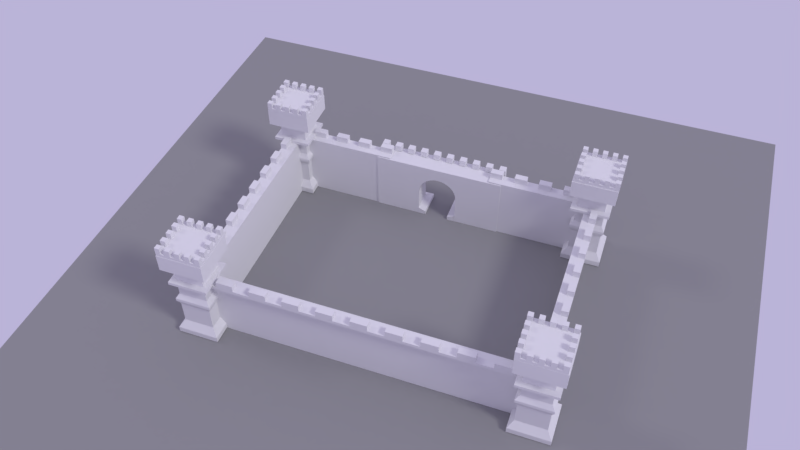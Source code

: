# Source: CastleTexturing.blend  (saved by Blender 2.78.0; exported with 4.5.12 LTS)
import bpy
from mathutils import Matrix  # noqa: F401  (used for matrix-valued properties, if any)

bpy.ops.wm.read_factory_settings(use_empty=True)
scene = bpy.context.scene
scene.name = 'Scene'

# ---- collections
col_collection_1 = bpy.data.collections.new('Collection 1'); scene.collection.children.link(col_collection_1)

# ---- materials (node trees are filled in below, after node groups)
mat_ground = bpy.data.materials.new('Ground')
mat_ground.alpha_threshold = 0.0
mat_ground.use_transparent_shadow = False
mat_ground.diffuse_color = (0.3, 0.3, 0.3, 1.0)
mat_ground.roughness = 0.5
mat_gatehouse_cornice = bpy.data.materials.new('Gatehouse Cornice')
mat_gatehouse_cornice.alpha_threshold = 0.0
mat_gatehouse_cornice.use_transparent_shadow = False
mat_gatehouse_cornice.roughness = 0.5
mat_gatehouse_base = bpy.data.materials.new('Gatehouse Base')
mat_gatehouse_base.alpha_threshold = 0.0
mat_gatehouse_base.use_transparent_shadow = False
mat_gatehouse_base.roughness = 0.5
mat_gatehouse_4 = bpy.data.materials.new('Gatehouse 4')
mat_gatehouse_4.alpha_threshold = 0.0
mat_gatehouse_4.use_transparent_shadow = False
mat_gatehouse_4.roughness = 0.5
mat_gatehouse_3 = bpy.data.materials.new('Gatehouse 3')
mat_gatehouse_3.alpha_threshold = 0.0
mat_gatehouse_3.use_transparent_shadow = False
mat_gatehouse_3.roughness = 0.5
mat_gatehouse_2 = bpy.data.materials.new('Gatehouse 2')
mat_gatehouse_2.alpha_threshold = 0.0
mat_gatehouse_2.use_transparent_shadow = False
mat_gatehouse_2.roughness = 0.5
mat_gatehouse_1 = bpy.data.materials.new('Gatehouse 1')
mat_gatehouse_1.alpha_threshold = 0.0
mat_gatehouse_1.use_transparent_shadow = False
mat_gatehouse_1.roughness = 0.5
mat_cornice_2 = bpy.data.materials.new('Cornice 2')
mat_cornice_2.alpha_threshold = 0.0
mat_cornice_2.use_transparent_shadow = False
mat_cornice_2.roughness = 0.5
mat_cornice_1 = bpy.data.materials.new('Cornice 1')
mat_cornice_1.alpha_threshold = 0.0
mat_cornice_1.use_transparent_shadow = False
mat_cornice_1.roughness = 0.5
mat_tower = bpy.data.materials.new('Tower')
mat_tower.alpha_threshold = 0.0
mat_tower.use_transparent_shadow = False
mat_tower.roughness = 0.5
mat_block_2 = bpy.data.materials.new('Block 2')
mat_block_2.alpha_threshold = 0.0
mat_block_2.use_transparent_shadow = False
mat_block_2.roughness = 0.5
mat_block_1 = bpy.data.materials.new('Block 1')
mat_block_1.alpha_threshold = 0.0
mat_block_1.use_transparent_shadow = False
mat_block_1.roughness = 0.5
mat_catwalk = bpy.data.materials.new('Catwalk')
mat_catwalk.alpha_threshold = 0.0
mat_catwalk.use_transparent_shadow = False
mat_catwalk.roughness = 0.5
mat_wall_2 = bpy.data.materials.new('Wall 2')
mat_wall_2.alpha_threshold = 0.0
mat_wall_2.use_transparent_shadow = False
mat_wall_2.roughness = 0.5
mat_wall_1 = bpy.data.materials.new('Wall 1')
mat_wall_1.alpha_threshold = 0.0
mat_wall_1.use_transparent_shadow = False
mat_wall_1.roughness = 0.5

# ---- material node trees

# ---- world
world_world = bpy.data.worlds.new('World'); scene.world = world_world
world_world.color = (0.494, 0.4535, 0.686)
world_world.use_sun_shadow = False
world_world.sun_shadow_jitter_overblur = 0.0
world_world.cycles.sampling_method = 'MANUAL'

# ---- cameras
cam_camera_001 = bpy.data.cameras.new('Camera.001')
cam_camera_001.clip_end = 500.0
cam_camera_001.lens = 35.0
cam_camera_001.sensor_width = 32.0
cam_camera_001.sensor_height = 18.0
cam_camera_001.display_size = 2.0
cam_camera_001.dof.focus_distance = 0.0
cam_camera_001.dof.aperture_fstop = 128.0
cam_camera_001.dof.aperture_blades = 6

# ---- lights
light_hemi = bpy.data.lights.new('Hemi', 'SUN')
light_hemi.transmission_factor = 0.0
light_hemi.angle = 0.1993
light_hemi.energy = 0.25
light_hemi.shadow_buffer_clip_start = 0.5
light_hemi.shadow_soft_size = 0.1
light_hemi.shadow_cascade_max_distance = 1000.0
light_lamp = bpy.data.lights.new('Lamp', 'SUN')
light_lamp.transmission_factor = 0.0
light_lamp.cutoff_distance = 30.0
light_lamp.angle = 0.1993
light_lamp.energy = 1.0
light_lamp.shadow_buffer_clip_start = 1.001
light_lamp.shadow_soft_size = 0.1
light_lamp.shadow_cascade_max_distance = 1000.0

# ---- meshes
me_plane_007 = bpy.data.meshes.new('Plane.007')
me_plane_007.from_pydata([(-1.0, -1.0, 0.0), (1.0, -1.0, 0.0), (-1.0, 1.0, 0.0), (1.0, 1.0, 0.0)], [], [(0, 1, 3, 2)])
me_plane_007.materials.append(mat_ground)
me_plane_007.use_remesh_preserve_volume = False
me_plane_007.use_remesh_preserve_attributes = False
me_plane_007.use_mirror_vertex_groups = False
me_plane_007.update()
me_cube = bpy.data.meshes.new('Cube')
me_cube.from_pydata([(-1.0, -1.0, -1.0), (-1.0, -1.0, 1.0), (-1.0, 1.0, -1.0), (-1.0, 1.0, 1.0), (1.0, -1.0, -1.0), (1.0, -1.0, 1.0), (1.0, 1.0, -1.0), (1.0, 1.0, 1.0)], [], [(0, 1, 3, 2), (2, 3, 7, 6), (6, 7, 5, 4), (4, 5, 1, 0), (2, 6, 4, 0), (7, 3, 1, 5)])
me_cube.materials.append(mat_gatehouse_cornice)
me_cube.use_remesh_preserve_volume = False
me_cube.use_remesh_preserve_attributes = False
me_cube.use_mirror_vertex_groups = False
me_cube.update()
me_plane_006 = bpy.data.meshes.new('Plane.006')
me_plane_006.from_pydata([(-1.0, -1.0, 0.0), (1.0, -1.0, 0.0), (-1.0, 0.07618, 0.0), (1.0, 0.07618, 0.0), (-1.0, 2.17, 0.0), (1.0, 2.17, 0.0), (7.036, -1.0, 0.0), (7.036, 0.07618, 0.0), (8.206, -1.0, 0.0), (8.206, 0.07618, 0.0), (7.036, 0.07618, 0.0), (8.206, 0.07618, 0.0), (7.036, 3.402, 0.0), (8.206, 3.402, 0.0), (-1.0, -1.0, 0.8622), (1.0, -1.0, 0.8622), (-1.0, 0.07618, 0.8622), (1.0, 0.07618, 0.8622), (-1.0, 2.17, 0.8622), (1.0, 2.17, 0.8622), (7.036, -1.0, 0.8622), (7.036, 0.07618, 0.8622), (8.206, -1.0, 0.8622), (8.206, 0.07618, 0.8622), (7.036, 0.07618, 0.8622), (8.206, 0.07618, 0.8622), (7.036, 3.402, 0.8622), (8.206, 3.402, 0.8622), (-0.03463, 0.009994, 1.335), (1.0, 0.001577, 1.293), (-0.03077, 0.07618, 1.293), (1.0, 0.07618, 1.293), (-0.03077, 2.17, 1.293), (1.0, 2.17, 1.293), (7.036, 0.001577, 1.293), (7.036, 0.07618, 1.293), (7.057, -0.03403, 1.331), (6.878, 0.2529, 1.302), (7.036, 0.07618, 1.293), (7.013, 0.07618, 1.293), (7.036, 3.402, 1.293), (7.013, 3.402, 1.293)], [], [(0, 2, 3, 1), (2, 4, 5, 3), (3, 7, 6, 1), (7, 9, 8, 6), (7, 10, 11, 9), (10, 12, 13, 11), (21, 17, 31, 35), (27, 26, 40, 41), (14, 15, 29, 28), (15, 20, 34, 29), (24, 21, 35, 38), (16, 14, 28, 30), (3, 5, 19, 17), (4, 2, 16, 18), (9, 11, 25, 23), (2, 0, 14, 16), (10, 7, 21, 24), (1, 6, 20, 15), (0, 1, 15, 14), (13, 12, 26, 27), (7, 3, 17, 21), (11, 13, 27, 25), (8, 9, 23, 22), (12, 10, 24, 26), (6, 8, 22, 20), (5, 4, 18, 19), (28, 29, 31, 30), (30, 31, 33, 32), (31, 29, 34, 35), (35, 34, 36, 37), (35, 37, 39, 38), (38, 39, 41, 40), (25, 27, 41, 39), (22, 23, 37, 36), (26, 24, 38, 40), (20, 22, 36, 34), (19, 18, 32, 33), (17, 19, 33, 31), (18, 16, 30, 32), (23, 25, 39, 37)])
me_plane_006.materials.append(mat_gatehouse_base)
me_plane_006.use_remesh_preserve_volume = False
me_plane_006.use_remesh_preserve_attributes = False
me_plane_006.use_mirror_vertex_groups = False
me_plane_006.update()
me_circle = bpy.data.meshes.new('Circle')
me_circle.from_pydata([(0.0, 1.0, 0.0), (-0.1951, 0.9808, 0.0), (-0.3827, 0.9239, 0.0), (-0.5556, 0.8315, 0.0), (-0.7071, 0.7071, 0.0), (-0.8315, 0.5556, 0.0), (-0.9239, 0.3827, 0.0), (-0.9808, 0.1951, 0.0), (-1.0, 7.55e-08, 0.0), (1.0, -1.673, 2.194e-07), (-1.0, -1.673, 2.194e-07), (1.0, 9.656e-07, 0.0), (0.9808, 0.1951, 0.0), (0.9239, 0.3827, 0.0), (0.8315, 0.5556, 0.0), (0.7071, 0.7071, 0.0), (0.5556, 0.8315, 0.0), (0.3827, 0.9239, 0.0), (0.1951, 0.9808, 0.0), (-3.333, -1.667, 0.0), (3.333, -1.667, 0.0), (-3.333, 1.667, 0.0), (3.333, 1.667, 0.0), (-4.023e-21, 1.0, -3.37), (-0.1951, 0.9808, -3.37), (-0.3827, 0.9239, -3.37), (-0.5556, 0.8315, -3.37), (-0.7071, 0.7071, -3.37), (-0.8315, 0.5556, -3.37), (-0.9239, 0.3827, -3.37), (-0.9808, 0.1951, -3.37), (-1.0, 8.6e-08, -3.37), (1.0, -1.673, -3.37), (-1.0, -1.673, -3.37), (1.0, 9.761e-07, -3.37), (0.9808, 0.1951, -3.37), (0.9239, 0.3827, -3.37), (0.8315, 0.5556, -3.37), (0.7071, 0.7071, -3.37), (0.5556, 0.8315, -3.37), (0.3827, 0.9239, -3.37), (0.1951, 0.9808, -3.37), (-3.333, -1.667, -3.37), (3.333, -1.667, -3.37), (-3.333, 1.667, -3.37), (3.333, 1.667, -3.37)], [], [(4, 21, 5), (4, 3, 21), (3, 2, 21), (2, 1, 21), (22, 21, 0), (0, 18, 22), (18, 17, 22), (17, 16, 22), (16, 15, 22), (21, 6, 5), (21, 7, 6), (22, 11, 20), (14, 13, 22), (21, 8, 7), (13, 12, 22), (0, 21, 1), (12, 11, 22), (19, 8, 21), (9, 20, 11), (19, 10, 8), (14, 22, 15), (27, 28, 44), (27, 44, 26), (26, 44, 25), (25, 44, 24), (45, 23, 44), (23, 45, 41), (41, 45, 40), (40, 45, 39), (39, 45, 38), (44, 28, 29), (44, 29, 30), (45, 43, 34), (37, 45, 36), (44, 30, 31), (36, 45, 35), (23, 24, 44), (35, 45, 34), (42, 44, 31), (32, 34, 43), (42, 31, 33), (37, 38, 45), (5, 6, 29, 28), (21, 22, 45, 44), (14, 15, 38, 37), (6, 7, 30, 29), (20, 9, 32, 43), (15, 16, 39, 38), (7, 8, 31, 30), (10, 19, 42, 33), (0, 1, 24, 23), (16, 17, 40, 39), (9, 11, 34, 32), (1, 2, 25, 24), (17, 18, 41, 40), (8, 10, 33, 31), (2, 3, 26, 25), (18, 0, 23, 41), (11, 12, 35, 34), (3, 4, 27, 26), (19, 21, 44, 42), (12, 13, 36, 35), (4, 5, 28, 27), (22, 20, 43, 45), (13, 14, 37, 36)])
me_circle.polygons.foreach_set('use_smooth', [0, 0, 0, 0, 0, 0, 0, 0, 0, 0, 0, 0, 0, 0, 0, 0, 0, 0, 0, 0, 0, 0, 0, 0, 0, 0, 0, 0, 0, 0, 0, 0, 0, 0, 0, 0, 0, 0, 0, 0, 0, 0, 1, 0, 1, 1, 0, 1, 1, 0, 1, 1, 0, 1, 1, 0, 1, 1, 1, 1, 0, 1, 1, 0, 1])
me_circle.polygons.foreach_set('material_index', [4, 4, 4, 4, 4, 4, 4, 4, 4, 4, 4, 4, 4, 4, 4, 4, 4, 4, 4, 4, 4, 4, 4, 4, 4, 4, 4, 4, 4, 4, 4, 4, 4, 4, 4, 4, 4, 4, 4, 4, 4, 4, 1, 2, 1, 1, 0, 1, 1, 0, 1, 1, 3, 1, 1, 3, 1, 1, 1, 1, 3, 1, 1, 3, 1])
me_circle.materials.append(None)
me_circle.materials.append(mat_gatehouse_4)
me_circle.materials.append(mat_gatehouse_3)
me_circle.materials.append(mat_gatehouse_2)
me_circle.materials.append(mat_gatehouse_1)
me_circle.use_remesh_preserve_volume = False
me_circle.use_remesh_preserve_attributes = False
me_circle.use_mirror_vertex_groups = False
me_circle.update()
me_plane_004 = bpy.data.meshes.new('Plane.004')
me_plane_004.from_pydata([(-1.0, -1.0, -0.1623), (1.0, -1.0, -0.1623), (-1.0, 1.0, -0.1623), (1.0, 1.0, -0.1623), (-1.0, -1.0, -0.01738), (1.0, -1.0, -0.01738), (-1.0, 1.0, -0.01738), (1.0, 1.0, -0.01738), (-1.0, 0.7778, -0.1623), (-1.0, 0.5556, -0.1623), (-1.0, 0.3333, -0.1623), (-1.0, 0.1111, -0.1623), (-1.0, -0.1111, -0.1623), (-1.0, -0.3333, -0.1623), (-1.0, -0.5556, -0.1623), (-1.0, -0.7778, -0.1623), (1.0, -0.7778, -0.1623), (1.0, -0.5556, -0.1623), (1.0, -0.3333, -0.1623), (1.0, -0.1111, -0.1623), (1.0, 0.1111, -0.1623), (1.0, 0.3333, -0.1623), (1.0, 0.5556, -0.1623), (1.0, 0.7778, -0.1623), (-1.0, 0.7778, -0.01738), (-1.0, 0.5556, -0.01738), (-1.0, 0.3333, -0.01738), (-1.0, 0.1111, -0.01738), (-1.0, -0.1111, -0.01738), (-1.0, -0.3333, -0.01738), (-1.0, -0.5556, -0.01738), (-1.0, -0.7778, -0.01738), (1.0, -0.7778, -0.01738), (1.0, -0.5556, -0.01738), (1.0, -0.3333, -0.01738), (1.0, -0.1111, -0.01738), (1.0, 0.1111, -0.01738), (1.0, 0.3333, -0.01738), (1.0, 0.5556, -0.01738), (1.0, 0.7778, -0.01738), (-0.7778, -1.0, -0.1623), (-0.5556, -1.0, -0.1623), (-0.3333, -1.0, -0.1623), (-0.1111, -1.0, -0.1623), (0.1111, -1.0, -0.1623), (0.3333, -1.0, -0.1623), (0.5556, -1.0, -0.1623), (0.7778, -1.0, -0.1623), (0.7778, 1.0, -0.1623), (0.5556, 1.0, -0.1623), (0.3333, 1.0, -0.1623), (0.1111, 1.0, -0.1623), (-0.1111, 1.0, -0.1623), (-0.3333, 1.0, -0.1623), (-0.5556, 1.0, -0.1623), (-0.7778, 1.0, -0.1623), (-0.7778, -1.0, -0.01738), (-0.5556, -1.0, -0.01738), (-0.3333, -1.0, -0.01738), (-0.1111, -1.0, -0.01738), (0.1111, -1.0, -0.01738), (0.3333, -1.0, -0.01738), (0.5556, -1.0, -0.01738), (0.7778, -1.0, -0.01738), (0.7778, 1.0, -0.01738), (0.5556, 1.0, -0.01738), (0.3333, 1.0, -0.01738), (0.1111, 1.0, -0.01738), (-0.1111, 1.0, -0.01738), (-0.3333, 1.0, -0.01738), (-0.5556, 1.0, -0.01738), (-0.7778, 1.0, -0.01738), (0.7778, -0.7778, -0.01738), (0.5556, -0.7778, -0.01738), (0.3333, -0.7778, -0.01738), (0.1111, -0.7778, -0.01738), (-0.1111, -0.7778, -0.01738), (-0.3333, -0.7778, -0.01738), (-0.5556, -0.7778, -0.01738), (-0.7778, -0.7778, -0.01738), (0.7778, -0.5556, -0.01738), (0.5556, -0.5556, -0.01738), (0.3333, -0.5556, -0.01738), (0.1111, -0.5556, -0.01738), (-0.1111, -0.5556, -0.01738), (-0.3333, -0.5556, -0.01738), (-0.5556, -0.5556, -0.01738), (-0.7778, -0.5556, -0.01738), (0.7778, -0.3333, -0.01738), (0.5556, -0.3333, -0.01738), (0.3333, -0.3333, -0.01738), (0.1111, -0.3333, -0.01738), (-0.1111, -0.3333, -0.01738), (-0.3333, -0.3333, -0.01738), (-0.5556, -0.3333, -0.01738), (-0.7778, -0.3333, -0.01738), (0.7778, -0.1111, -0.01738), (0.5556, -0.1111, -0.01738), (0.3333, -0.1111, -0.01738), (0.1111, -0.1111, -0.01738), (-0.1111, -0.1111, -0.01738), (-0.3333, -0.1111, -0.01738), (-0.5556, -0.1111, -0.01738), (-0.7778, -0.1111, -0.01738), (0.7778, 0.1111, -0.01738), (0.5556, 0.1111, -0.01738), (0.3333, 0.1111, -0.01738), (0.1111, 0.1111, -0.01738), (-0.1111, 0.1111, -0.01738), (-0.3333, 0.1111, -0.01738), (-0.5556, 0.1111, -0.01738), (-0.7778, 0.1111, -0.01738), (0.7778, 0.3333, -0.01738), (0.5556, 0.3333, -0.01738), (0.3333, 0.3333, -0.01738), (0.1111, 0.3333, -0.01738), (-0.1111, 0.3333, -0.01738), (-0.3333, 0.3333, -0.01738), (-0.5556, 0.3333, -0.01738), (-0.7778, 0.3333, -0.01738), (0.7778, 0.5556, -0.01738), (0.5556, 0.5556, -0.01738), (0.3333, 0.5556, -0.01738), (0.1111, 0.5556, -0.01738), (-0.1111, 0.5556, -0.01738), (-0.3333, 0.5556, -0.01738), (-0.5556, 0.5556, -0.01738), (-0.7778, 0.5556, -0.01738), (0.7778, 0.7778, -0.01738), (0.5556, 0.7778, -0.01738), (0.3333, 0.7778, -0.01738), (0.1111, 0.7778, -0.01738), (-0.1111, 0.7778, -0.01738), (-0.3333, 0.7778, -0.01738), (-0.5556, 0.7778, -0.01738), (-0.7778, 0.7778, -0.01738), (-0.7778, -0.7778, -0.1623), (-0.5556, -0.7778, -0.1623), (-0.3333, -0.7778, -0.1623), (-0.1111, -0.7778, -0.1623), (0.1111, -0.7778, -0.1623), (0.3333, -0.7778, -0.1623), (0.5556, -0.7778, -0.1623), (0.7778, -0.7778, -0.1623), (-0.7778, -0.5556, -0.1623), (-0.5556, -0.5556, -0.1623), (-0.3333, -0.5556, -0.1623), (-0.1111, -0.5556, -0.1623), (0.1111, -0.5556, -0.1623), (0.3333, -0.5556, -0.1623), (0.5556, -0.5556, -0.1623), (0.7778, -0.5556, -0.1623), (-0.7778, -0.3333, -0.1623), (-0.5556, -0.3333, -0.1623), (-0.3333, -0.3333, -0.1623), (-0.1111, -0.3333, -0.1623), (0.1111, -0.3333, -0.1623), (0.3333, -0.3333, -0.1623), (0.5556, -0.3333, -0.1623), (0.7778, -0.3333, -0.1623), (-0.7778, -0.1111, -0.1623), (-0.5556, -0.1111, -0.1623), (-0.3333, -0.1111, -0.1623), (-0.1111, -0.1111, -0.1623), (0.1111, -0.1111, -0.1623), (0.3333, -0.1111, -0.1623), (0.5556, -0.1111, -0.1623), (0.7778, -0.1111, -0.1623), (-0.7778, 0.1111, -0.1623), (-0.5556, 0.1111, -0.1623), (-0.3333, 0.1111, -0.1623), (-0.1111, 0.1111, -0.1623), (0.1111, 0.1111, -0.1623), (0.3333, 0.1111, -0.1623), (0.5556, 0.1111, -0.1623), (0.7778, 0.1111, -0.1623), (-0.7778, 0.3333, -0.1623), (-0.5556, 0.3333, -0.1623), (-0.3333, 0.3333, -0.1623), (-0.1111, 0.3333, -0.1623), (0.1111, 0.3333, -0.1623), (0.3333, 0.3333, -0.1623), (0.5556, 0.3333, -0.1623), (0.7778, 0.3333, -0.1623), (-0.7778, 0.5556, -0.1623), (-0.5556, 0.5556, -0.1623), (-0.3333, 0.5556, -0.1623), (-0.1111, 0.5556, -0.1623), (0.1111, 0.5556, -0.1623), (0.3333, 0.5556, -0.1623), (0.5556, 0.5556, -0.1623), (0.7778, 0.5556, -0.1623), (-0.7778, 0.7778, -0.1623), (-0.5556, 0.7778, -0.1623), (-0.3333, 0.7778, -0.1623), (-0.1111, 0.7778, -0.1623), (0.1111, 0.7778, -0.1623), (0.3333, 0.7778, -0.1623), (0.5556, 0.7778, -0.1623), (0.7778, 0.7778, -0.1623), (-1.0, -0.7778, 0.2807), (-1.0, -1.0, 0.2807), (0.7778, -1.0, 0.2807), (1.0, -1.0, 0.2807), (1.0, 0.7778, 0.2807), (1.0, 1.0, 0.2807), (-0.7778, 1.0, 0.2807), (-1.0, 1.0, 0.2807), (-1.0, 0.7778, 0.2807), (-1.0, 0.5556, 0.2807), (-1.0, 0.3333, 0.2807), (-1.0, 0.1111, 0.2807), (-1.0, -0.1111, 0.2807), (-1.0, -0.3333, 0.2807), (-1.0, -0.5556, 0.2807), (1.0, -0.7778, 0.2807), (1.0, -0.5556, 0.2807), (1.0, -0.3333, 0.2807), (1.0, -0.1111, 0.2807), (1.0, 0.1111, 0.2807), (1.0, 0.3333, 0.2807), (1.0, 0.5556, 0.2807), (-0.7778, -0.7778, 0.2807), (-0.7778, -0.5556, 0.2807), (-0.7778, -0.3333, 0.2807), (-0.7778, -0.1111, 0.2807), (-0.7778, 0.1111, 0.2807), (-0.7778, 0.3333, 0.2807), (-0.7778, 0.5556, 0.2807), (-0.7778, 0.7778, 0.2807), (-0.7778, -1.0, 0.2807), (-0.5556, -1.0, 0.2807), (-0.3333, -1.0, 0.2807), (-0.1111, -1.0, 0.2807), (0.1111, -1.0, 0.2807), (0.3333, -1.0, 0.2807), (0.5556, -1.0, 0.2807), (0.7778, 1.0, 0.2807), (0.5556, 1.0, 0.2807), (0.3333, 1.0, 0.2807), (0.1111, 1.0, 0.2807), (-0.1111, 1.0, 0.2807), (-0.3333, 1.0, 0.2807), (-0.5556, 1.0, 0.2807), (0.7778, -0.7778, 0.2807), (0.5556, -0.7778, 0.2807), (0.3333, -0.7778, 0.2807), (0.1111, -0.7778, 0.2807), (-0.1111, -0.7778, 0.2807), (-0.3333, -0.7778, 0.2807), (-0.5556, -0.7778, 0.2807), (0.7778, -0.5556, 0.2807), (0.7778, -0.3333, 0.2807), (0.7778, -0.1111, 0.2807), (0.7778, 0.1111, 0.2807), (0.7778, 0.3333, 0.2807), (0.7778, 0.5556, 0.2807), (0.7778, 0.7778, 0.2807), (0.5556, 0.7778, 0.2807), (0.3333, 0.7778, 0.2807), (0.1111, 0.7778, 0.2807), (-0.1111, 0.7778, 0.2807), (-0.3333, 0.7778, 0.2807), (-0.5556, 0.7778, 0.2807)], [], [(199, 48, 3, 23), (128, 39, 204, 257), (23, 3, 7, 39), (15, 0, 4, 31), (55, 2, 6, 71), (47, 1, 5, 63), (2, 8, 24, 6), (8, 9, 25, 24), (9, 10, 26, 25), (10, 11, 27, 26), (11, 12, 28, 27), (12, 13, 29, 28), (13, 14, 30, 29), (14, 15, 31, 30), (1, 16, 32, 5), (16, 17, 33, 32), (17, 18, 34, 33), (18, 19, 35, 34), (19, 20, 36, 35), (20, 21, 37, 36), (21, 22, 38, 37), (22, 23, 39, 38), (88, 80, 251, 252), (72, 32, 33, 80), (39, 7, 205, 204), (88, 34, 35, 96), (27, 28, 212, 211), (104, 36, 37, 112), (73, 74, 246, 245), (120, 38, 39, 128), (47, 143, 16, 1), (143, 151, 17, 16), (151, 159, 18, 17), (159, 167, 19, 18), (167, 175, 20, 19), (175, 183, 21, 20), (183, 191, 22, 21), (191, 199, 23, 22), (9, 8, 192, 184), (184, 192, 193, 185), (185, 193, 194, 186), (186, 194, 195, 187), (187, 195, 196, 188), (188, 196, 197, 189), (189, 197, 198, 190), (190, 198, 199, 191), (10, 9, 184, 176), (176, 184, 185, 177), (177, 185, 186, 178), (178, 186, 187, 179), (179, 187, 188, 180), (180, 188, 189, 181), (181, 189, 190, 182), (182, 190, 191, 183), (11, 10, 176, 168), (168, 176, 177, 169), (169, 177, 178, 170), (170, 178, 179, 171), (171, 179, 180, 172), (172, 180, 181, 173), (173, 181, 182, 174), (174, 182, 183, 175), (12, 11, 168, 160), (160, 168, 169, 161), (161, 169, 170, 162), (162, 170, 171, 163), (163, 171, 172, 164), (164, 172, 173, 165), (165, 173, 174, 166), (166, 174, 175, 167), (13, 12, 160, 152), (152, 160, 161, 153), (153, 161, 162, 154), (154, 162, 163, 155), (155, 163, 164, 156), (156, 164, 165, 157), (157, 165, 166, 158), (158, 166, 167, 159), (14, 13, 152, 144), (144, 152, 153, 145), (145, 153, 154, 146), (146, 154, 155, 147), (147, 155, 156, 148), (148, 156, 157, 149), (149, 157, 158, 150), (150, 158, 159, 151), (15, 14, 144, 136), (136, 144, 145, 137), (137, 145, 146, 138), (138, 146, 147, 139), (139, 147, 148, 140), (140, 148, 149, 141), (141, 149, 150, 142), (142, 150, 151, 143), (0, 15, 136, 40), (40, 136, 137, 41), (41, 137, 138, 42), (42, 138, 139, 43), (43, 139, 140, 44), (44, 140, 141, 45), (45, 141, 142, 46), (46, 142, 143, 47), (25, 127, 135, 24), (127, 126, 134, 135), (126, 125, 133, 134), (125, 124, 132, 133), (124, 123, 131, 132), (123, 122, 130, 131), (122, 121, 129, 130), (121, 120, 128, 129), (63, 5, 203, 202), (119, 118, 126, 127), (118, 117, 125, 126), (117, 116, 124, 125), (116, 115, 123, 124), (115, 114, 122, 123), (114, 113, 121, 122), (113, 112, 120, 121), (27, 111, 119, 26), (111, 110, 118, 119), (110, 109, 117, 118), (109, 108, 116, 117), (108, 107, 115, 116), (107, 106, 114, 115), (106, 105, 113, 114), (105, 104, 112, 113), (31, 4, 201, 200), (103, 102, 110, 111), (102, 101, 109, 110), (101, 100, 108, 109), (100, 99, 107, 108), (99, 98, 106, 107), (98, 97, 105, 106), (97, 96, 104, 105), (29, 95, 103, 28), (95, 94, 102, 103), (94, 93, 101, 102), (93, 92, 100, 101), (92, 91, 99, 100), (91, 90, 98, 99), (90, 89, 97, 98), (89, 88, 96, 97), (25, 26, 210, 209), (87, 86, 94, 95), (86, 85, 93, 94), (85, 84, 92, 93), (84, 83, 91, 92), (83, 82, 90, 91), (82, 81, 89, 90), (81, 80, 88, 89), (31, 79, 87, 30), (79, 78, 86, 87), (78, 77, 85, 86), (77, 76, 84, 85), (76, 75, 83, 84), (75, 74, 82, 83), (74, 73, 81, 82), (73, 72, 80, 81), (32, 72, 244, 215), (56, 57, 78, 79), (6, 24, 208, 207), (58, 59, 76, 77), (69, 70, 243, 242), (60, 61, 74, 75), (96, 35, 218, 253), (62, 63, 72, 73), (0, 40, 56, 4), (40, 41, 57, 56), (41, 42, 58, 57), (42, 43, 59, 58), (43, 44, 60, 59), (44, 45, 61, 60), (45, 46, 62, 61), (46, 47, 63, 62), (3, 48, 64, 7), (48, 49, 65, 64), (49, 50, 66, 65), (50, 51, 67, 66), (51, 52, 68, 67), (52, 53, 69, 68), (53, 54, 70, 69), (54, 55, 71, 70), (120, 112, 255, 256), (135, 134, 70, 71), (87, 95, 224, 223), (133, 132, 68, 69), (67, 68, 241, 240), (131, 130, 66, 67), (38, 120, 256, 221), (129, 128, 64, 65), (8, 2, 55, 192), (192, 55, 54, 193), (193, 54, 53, 194), (194, 53, 52, 195), (195, 52, 51, 196), (196, 51, 50, 197), (197, 50, 49, 198), (198, 49, 48, 199), (257, 204, 205, 237), (202, 203, 215, 244), (251, 216, 217, 252), (253, 218, 219, 254), (255, 220, 221, 256), (210, 227, 228, 209), (212, 225, 226, 211), (214, 223, 224, 213), (201, 230, 222, 200), (231, 232, 249, 250), (233, 234, 247, 248), (235, 236, 245, 246), (208, 229, 206, 207), (263, 262, 242, 243), (261, 260, 240, 241), (259, 258, 238, 239), (71, 6, 207, 206), (75, 76, 248, 247), (79, 31, 200, 222), (29, 30, 214, 213), (30, 87, 223, 214), (130, 129, 258, 259), (36, 104, 254, 219), (77, 78, 250, 249), (95, 29, 213, 224), (103, 111, 226, 225), (5, 32, 215, 203), (28, 103, 225, 212), (132, 131, 260, 261), (80, 33, 216, 251), (111, 27, 211, 226), (33, 34, 217, 216), (26, 119, 227, 210), (134, 133, 262, 263), (135, 71, 206, 229), (4, 56, 230, 201), (127, 25, 209, 228), (35, 36, 219, 218), (70, 134, 263, 243), (24, 135, 229, 208), (133, 69, 242, 262), (56, 79, 222, 230), (57, 58, 232, 231), (37, 38, 221, 220), (68, 132, 261, 241), (78, 57, 231, 250), (104, 96, 253, 254), (112, 37, 220, 255), (131, 67, 240, 260), (58, 77, 249, 232), (59, 60, 234, 233), (66, 130, 259, 239), (76, 59, 233, 248), (129, 65, 238, 258), (34, 88, 252, 217), (60, 75, 247, 234), (61, 62, 236, 235), (119, 127, 228, 227), (64, 128, 257, 237), (74, 61, 235, 246), (62, 73, 245, 236), (7, 64, 237, 205), (72, 63, 202, 244), (65, 66, 239, 238)])
me_plane_004.polygons.foreach_set('material_index', [4, 4, 4, 4, 4, 4, 4, 4, 4, 4, 4, 4, 4, 4, 4, 4, 4, 4, 4, 4, 4, 4, 4, 4, 4, 4, 4, 4, 4, 4, 4, 4, 4, 4, 4, 4, 4, 4, 4, 4, 4, 4, 4, 4, 4, 4, 4, 4, 4, 4, 4, 4, 4, 4, 4, 4, 4, 4, 4, 4, 4, 4, 4, 4, 4, 4, 4, 4, 4, 4, 4, 4, 4, 4, 4, 4, 4, 4, 4, 4, 4, 4, 4, 4, 4, 4, 4, 4, 4, 4, 4, 4, 4, 4, 4, 4, 4, 4, 4, 4, 4, 4, 4, 4, 4, 4, 4, 4, 4, 4, 4, 4, 4, 4, 4, 4, 4, 4, 4, 4, 4, 4, 4, 4, 4, 4, 4, 4, 4, 4, 4, 4, 4, 4, 4, 4, 4, 4, 4, 4, 4, 4, 4, 4, 4, 4, 4, 4, 4, 4, 4, 4, 4, 4, 4, 4, 4, 4, 4, 4, 4, 4, 4, 4, 4, 4, 4, 4, 4, 4, 4, 4, 4, 4, 4, 4, 4, 4, 4, 4, 4, 4, 4, 4, 4, 4, 4, 4, 4, 4, 4, 4, 4, 4, 4, 4, 4, 4, 4, 4, 4, 4, 4, 4, 4, 4, 4, 4, 4, 4, 4, 4, 4, 4, 4, 4, 4, 4, 4, 4, 4, 4, 4, 4, 4, 4, 4, 4, 4, 4, 4, 4, 4, 4, 4, 4, 4, 4, 4, 4, 4, 4, 4, 4, 4, 4, 4, 4, 4, 4, 4, 4, 4, 4, 4, 4, 4, 4, 4, 4, 4, 4])
me_plane_004.materials.append(None)
me_plane_004.materials.append(None)
me_plane_004.materials.append(None)
me_plane_004.materials.append(mat_cornice_2)
me_plane_004.materials.append(mat_cornice_1)
me_plane_004.use_remesh_preserve_volume = False
me_plane_004.use_remesh_preserve_attributes = False
me_plane_004.use_mirror_vertex_groups = False
me_plane_004.update()
me_plane_003 = bpy.data.meshes.new('Plane.003')
me_plane_003.from_pydata([(-1.0, -1.0, -7.951), (1.0, -1.0, -7.951), (-1.0, 1.0, -7.951), (1.0, 1.0, -7.951), (-1.0, -1.0, -7.077), (1.0, -1.0, -7.077), (-1.0, 1.0, -7.077), (1.0, 1.0, -7.077), (-0.7341, -0.7341, -5.933), (0.7341, -0.7341, -5.933), (-0.7341, 0.7341, -5.933), (0.7341, 0.7341, -5.933), (-0.7341, -0.7341, -2.436), (0.7341, -0.7341, -2.436), (-0.7341, 0.7341, -2.436), (0.7341, 0.7341, -2.436), (-0.8608, -0.8608, -1.561), (0.8608, -0.8608, -1.561), (-0.8608, 0.8608, -1.561), (0.8608, 0.8608, -1.561), (-0.8608, -0.8608, -1.091), (0.8608, -0.8608, -1.091), (-0.8608, 0.8608, -1.091), (0.8608, 0.8608, -1.091), (-0.6949, -0.6949, -0.418), (0.6949, -0.6949, -0.418), (-0.6949, 0.6949, -0.418), (0.6949, 0.6949, -0.418), (-0.6949, -0.6949, 1.734), (0.6949, -0.6949, 1.734), (-0.6949, 0.6949, 1.734), (0.6949, 0.6949, 1.734), (-0.9593, -0.9593, 2.003), (0.9593, -0.9593, 2.003), (-0.9593, 0.9593, 2.003), (0.9593, 0.9593, 2.003), (-0.9593, -0.9593, 2.474), (0.9593, -0.9593, 2.474), (-0.9593, 0.9593, 2.474), (0.9593, 0.9593, 2.474), (-0.6892, -0.6892, 2.474), (0.6892, -0.6892, 2.474), (-0.6892, 0.6892, 2.474), (0.6892, 0.6892, 2.474), (-0.6892, -0.6892, 4.626), (0.6892, -0.6892, 4.626), (-0.6892, 0.6892, 4.626), (0.6892, 0.6892, 4.626), (-1.1, -1.1, 5.232), (1.1, -1.1, 5.232), (-1.1, 1.1, 5.232), (1.1, 1.1, 5.232), (-1.1, -1.1, 7.922), (1.1, -1.1, 7.922), (-1.1, 1.1, 7.922), (1.1, 1.1, 7.922)], [], [(0, 2, 3, 1), (7, 6, 10, 11), (1, 3, 7, 5), (2, 0, 4, 6), (3, 2, 6, 7), (0, 1, 5, 4), (8, 9, 13, 12), (4, 5, 9, 8), (5, 7, 11, 9), (6, 4, 8, 10), (13, 15, 19, 17), (9, 11, 15, 13), (10, 8, 12, 14), (11, 10, 14, 15), (19, 18, 22, 23), (14, 12, 16, 18), (15, 14, 18, 19), (12, 13, 17, 16), (21, 23, 27, 25), (16, 17, 21, 20), (17, 19, 23, 21), (18, 16, 20, 22), (25, 27, 31, 29), (22, 20, 24, 26), (23, 22, 26, 27), (20, 21, 25, 24), (31, 30, 34, 35), (26, 24, 28, 30), (27, 26, 30, 31), (24, 25, 29, 28), (33, 35, 39, 37), (28, 29, 33, 32), (29, 31, 35, 33), (30, 28, 32, 34), (38, 36, 40, 42), (34, 32, 36, 38), (35, 34, 38, 39), (32, 33, 37, 36), (43, 42, 46, 47), (39, 38, 42, 43), (36, 37, 41, 40), (37, 39, 43, 41), (45, 47, 51, 49), (40, 41, 45, 44), (41, 43, 47, 45), (42, 40, 44, 46), (51, 50, 54, 55), (46, 44, 48, 50), (47, 46, 50, 51), (44, 45, 49, 48), (52, 53, 55, 54), (48, 49, 53, 52), (49, 51, 55, 53), (50, 48, 52, 54)])
me_plane_003.materials.append(mat_tower)
me_plane_003.use_remesh_preserve_volume = False
me_plane_003.use_remesh_preserve_attributes = False
me_plane_003.use_mirror_vertex_groups = False
me_plane_003.update()
me_plane_002 = bpy.data.meshes.new('Plane.002')
me_plane_002.from_pydata([(-33.75, -0.0793, 10.58), (-31.75, -0.0793, 10.58), (-33.75, -0.0793, 26.58), (-31.75, -0.0793, 26.58), (-31.75, -0.0793, 25.58), (-33.75, -0.0793, 25.58), (32.25, -0.0793, 26.58), (32.25, -0.0793, 25.58), (30.25, -0.0793, 26.58), (30.25, -0.0793, 25.58), (32.25, -0.0793, -21.42), (30.25, -0.0793, -21.42), (32.25, -0.0793, -20.42), (30.25, -0.0793, -20.42), (-33.75, -0.0793, -21.42), (-33.75, -0.0793, -20.42), (-31.75, -0.0793, -21.42), (-31.75, -0.0793, -20.42), (-33.75, -0.0793, -5.417), (-31.75, -0.0793, -5.417), (32.25, -0.0793, -21.42), (30.25, -0.0793, -21.42), (-33.75, -0.0793, -21.42), (-31.75, -0.0793, -21.42), (32.25, -0.0793, -21.42), (30.25, -0.0793, -21.42), (-33.75, -0.0793, -21.42), (-31.75, -0.0793, -21.42), (32.25, -0.0793, -22.42), (30.25, -0.0793, -22.42), (-33.75, -0.0793, -22.42), (-31.75, -0.0793, -22.42), (-33.75, -0.0793, 27.58), (-31.75, -0.0793, 27.58), (32.25, -0.0793, 27.58), (30.25, -0.0793, 27.58), (-35.75, -0.0793, 10.58), (-35.75, -0.0793, 26.58), (-35.75, -0.0793, 25.58), (-35.75, -0.0793, -21.42), (-35.75, -0.0793, -20.42), (-35.75, -0.0793, -5.417), (-35.75, -0.0793, -21.42), (-35.75, -0.0793, -21.42), (-35.75, -0.0793, -22.42), (-35.75, -0.0793, 27.58), (34.25, -0.0793, 26.58), (34.25, -0.0793, 25.58), (34.25, -0.0793, -21.42), (34.25, -0.0793, -20.42), (34.25, -0.0793, -21.42), (34.25, -0.0793, -21.42), (34.25, -0.0793, -22.42), (34.25, -0.0793, 27.58), (-33.75, -0.0793, -7.292), (-33.75, -0.0793, -9.167), (-33.75, -0.0793, -11.04), (-33.75, -0.0793, -12.92), (-33.75, -0.0793, -14.79), (-33.75, -0.0793, -16.67), (-33.75, -0.0793, -18.54), (-31.75, -0.0793, -18.54), (-31.75, -0.0793, -16.67), (-31.75, -0.0793, -14.79), (-31.75, -0.0793, -12.92), (-31.75, -0.0793, -11.04), (-31.75, -0.0793, -9.167), (-31.75, -0.0793, -7.292), (-35.75, -0.0793, -7.292), (-35.75, -0.0793, -9.167), (-35.75, -0.0793, -11.04), (-35.75, -0.0793, -12.92), (-35.75, -0.0793, -14.79), (-35.75, -0.0793, -16.67), (-35.75, -0.0793, -18.54), (-33.75, -0.0793, 23.71), (-33.75, -0.0793, 21.83), (-33.75, -0.0793, 19.96), (-33.75, -0.0793, 18.08), (-33.75, -0.0793, 16.21), (-33.75, -0.0793, 14.33), (-33.75, -0.0793, 12.46), (-31.75, -0.0793, 12.46), (-31.75, -0.0793, 14.33), (-31.75, -0.0793, 16.21), (-31.75, -0.0793, 18.08), (-31.75, -0.0793, 19.96), (-31.75, -0.0793, 21.83), (-31.75, -0.0793, 23.71), (-35.75, -0.0793, 23.71), (-35.75, -0.0793, 21.83), (-35.75, -0.0793, 19.96), (-35.75, -0.0793, 18.08), (-35.75, -0.0793, 16.21), (-35.75, -0.0793, 14.33), (-35.75, -0.0793, 12.46), (-28.1, -0.0793, -21.42), (-24.45, -0.0793, -21.42), (-20.81, -0.0793, -21.42), (-17.16, -0.0793, -21.42), (-13.51, -0.0793, -21.42), (-9.867, -0.0793, -21.42), (-6.219, -0.0793, -21.42), (-2.572, -0.0793, -21.42), (1.075, -0.0793, -21.42), (4.722, -0.0793, -21.42), (8.369, -0.0793, -21.42), (12.02, -0.0793, -21.42), (15.66, -0.0793, -21.42), (19.31, -0.0793, -21.42), (22.96, -0.0793, -21.42), (26.6, -0.0793, -21.42), (26.6, -0.0793, -20.42), (22.96, -0.0793, -20.42), (19.31, -0.0793, -20.42), (15.66, -0.0793, -20.42), (12.02, -0.0793, -20.42), (8.369, -0.0793, -20.42), (4.722, -0.0793, -20.42), (1.075, -0.0793, -20.42), (-2.572, -0.0793, -20.42), (-6.219, -0.0793, -20.42), (-9.867, -0.0793, -20.42), (-13.51, -0.0793, -20.42), (-17.16, -0.0793, -20.42), (-20.81, -0.0793, -20.42), (-24.45, -0.0793, -20.42), (-28.1, -0.0793, -20.42), (-28.1, -0.0793, -21.42), (-24.45, -0.0793, -21.42), (-20.81, -0.0793, -21.42), (-17.16, -0.0793, -21.42), (-13.51, -0.0793, -21.42), (-9.867, -0.0793, -21.42), (-6.219, -0.0793, -21.42), (-2.572, -0.0793, -21.42), (1.075, -0.0793, -21.42), (4.722, -0.0793, -21.42), (8.369, -0.0793, -21.42), (12.02, -0.0793, -21.42), (15.66, -0.0793, -21.42), (19.31, -0.0793, -21.42), (22.96, -0.0793, -21.42), (26.6, -0.0793, -21.42), (-28.1, -0.0793, -21.42), (-24.45, -0.0793, -21.42), (-20.81, -0.0793, -21.42), (-17.16, -0.0793, -21.42), (-13.51, -0.0793, -21.42), (-9.867, -0.0793, -21.42), (-6.219, -0.0793, -21.42), (-2.572, -0.0793, -21.42), (1.075, -0.0793, -21.42), (4.722, -0.0793, -21.42), (8.369, -0.0793, -21.42), (12.02, -0.0793, -21.42), (15.66, -0.0793, -21.42), (19.31, -0.0793, -21.42), (22.96, -0.0793, -21.42), (26.6, -0.0793, -21.42), (-28.1, -0.0793, -22.42), (-24.45, -0.0793, -22.42), (-20.81, -0.0793, -22.42), (-17.16, -0.0793, -22.42), (-13.51, -0.0793, -22.42), (-9.867, -0.0793, -22.42), (-6.219, -0.0793, -22.42), (-2.572, -0.0793, -22.42), (1.075, -0.0793, -22.42), (4.722, -0.0793, -22.42), (8.369, -0.0793, -22.42), (12.02, -0.0793, -22.42), (15.66, -0.0793, -22.42), (19.31, -0.0793, -22.42), (22.96, -0.0793, -22.42), (26.6, -0.0793, -22.42), (26.6, -0.0793, 25.58), (22.96, -0.0793, 25.58), (19.31, -0.0793, 25.58), (15.66, -0.0793, 25.58), (12.02, -0.0793, 25.58), (8.369, -0.0793, 25.58), (4.722, -0.0793, 25.58), (1.075, -0.0793, 25.58), (-2.572, -0.0793, 25.58), (-6.219, -0.0793, 25.58), (-9.867, -0.0793, 25.58), (-13.51, -0.0793, 25.58), (-17.16, -0.0793, 25.58), (-20.81, -0.0793, 25.58), (-24.45, -0.0793, 25.58), (-28.1, -0.0793, 25.58), (-28.1, -0.0793, 26.58), (-24.45, -0.0793, 26.58), (-20.81, -0.0793, 26.58), (-17.16, -0.0793, 26.58), (-13.51, -0.0793, 26.58), (-9.867, -0.0793, 26.58), (-6.219, -0.0793, 26.58), (-2.572, -0.0793, 26.58), (1.075, -0.0793, 26.58), (4.722, -0.0793, 26.58), (8.369, -0.0793, 26.58), (12.02, -0.0793, 26.58), (15.66, -0.0793, 26.58), (19.31, -0.0793, 26.58), (22.96, -0.0793, 26.58), (26.6, -0.0793, 26.58), (-28.1, -0.0793, 27.58), (-24.45, -0.0793, 27.58), (-20.81, -0.0793, 27.58), (-17.16, -0.0793, 27.58), (-13.51, -0.0793, 27.58), (-9.867, -0.0793, 27.58), (-6.219, -0.0793, 27.58), (-2.572, -0.0793, 27.58), (1.075, -0.0793, 27.58), (4.722, -0.0793, 27.58), (8.369, -0.0793, 27.58), (12.02, -0.0793, 27.58), (15.66, -0.0793, 27.58), (19.31, -0.0793, 27.58), (22.96, -0.0793, 27.58), (26.6, -0.0793, 27.58), (30.25, -0.0793, -18.0), (30.25, -0.0793, -15.57), (30.25, -0.0793, -13.15), (30.25, -0.0793, -10.73), (30.25, -0.0793, -8.312), (30.25, -0.0793, -5.891), (30.25, -0.0793, -3.47), (30.25, -0.0793, -1.049), (30.25, -0.0793, 1.372), (30.25, -0.0793, 3.793), (30.25, -0.0793, 6.215), (30.25, -0.0793, 8.636), (30.25, -0.0793, 11.06), (30.25, -0.0793, 13.48), (30.25, -0.0793, 15.9), (30.25, -0.0793, 18.32), (30.25, -0.0793, 20.74), (30.25, -0.0793, 23.16), (32.25, -0.0793, 23.16), (32.25, -0.0793, 20.74), (32.25, -0.0793, 18.32), (32.25, -0.0793, 15.9), (32.25, -0.0793, 13.48), (32.25, -0.0793, 11.06), (32.25, -0.0793, 8.636), (32.25, -0.0793, 6.215), (32.25, -0.0793, 3.793), (32.25, -0.0793, 1.372), (32.25, -0.0793, -1.049), (32.25, -0.0793, -3.47), (32.25, -0.0793, -5.891), (32.25, -0.0793, -8.312), (32.25, -0.0793, -10.73), (32.25, -0.0793, -13.15), (32.25, -0.0793, -15.57), (32.25, -0.0793, -18.0), (34.25, -0.0793, 23.16), (34.25, -0.0793, 20.74), (34.25, -0.0793, 18.32), (34.25, -0.0793, 15.9), (34.25, -0.0793, 13.48), (34.25, -0.0793, 11.06), (34.25, -0.0793, 8.636), (34.25, -0.0793, 6.215), (34.25, -0.0793, 3.793), (34.25, -0.0793, 1.372), (34.25, -0.0793, -1.049), (34.25, -0.0793, -3.47), (34.25, -0.0793, -5.891), (34.25, -0.0793, -8.312), (34.25, -0.0793, -10.73), (34.25, -0.0793, -13.15), (34.25, -0.0793, -15.57), (34.25, -0.0793, -18.0), (34.25, 0.1312, -21.42), (32.25, 0.1312, -21.42), (-31.75, 0.1312, 26.58), (-33.75, 0.1312, 26.58), (-33.75, 0.1312, 12.46), (-33.75, 0.1312, 10.58), (-33.75, 0.1312, 25.58), (32.25, 0.1312, 25.58), (32.25, 0.1312, 26.58), (30.25, 0.1312, 26.58), (32.25, 0.1312, -20.42), (32.25, 0.1312, -21.42), (-33.75, 0.1312, -21.42), (-33.75, 0.1312, -20.42), (-33.75, 0.1312, -5.417), (-35.75, 0.1312, -5.417), (32.25, 0.1312, 27.58), (-35.75, 0.1312, -22.42), (-33.75, 0.1312, -22.42), (34.25, 0.1312, -21.42), (-31.75, 0.1312, -22.42), (-31.75, 0.1312, -21.42), (30.25, 0.1312, -21.42), (-33.75, 0.1312, -21.42), (34.25, 0.1312, -20.42), (30.25, 0.1312, -22.42), (32.25, 0.1312, -22.42), (-31.75, 0.1312, 27.58), (-33.75, 0.1312, 27.58), (30.25, 0.1312, 27.58), (-35.75, 0.1312, 12.46), (-35.75, 0.1312, 10.58), (-35.75, 0.1312, 26.58), (-35.75, 0.1312, 25.58), (-35.75, 0.1312, -21.42), (-35.75, 0.1312, -20.42), (-35.75, 0.1312, -21.42), (-35.75, 0.1312, 27.58), (34.25, 0.1312, 25.58), (34.25, 0.1312, 26.58), (34.25, 0.1312, 27.58), (34.25, 0.1312, -22.42), (-33.75, 0.1312, -7.292), (-33.75, 0.1312, -9.167), (-33.75, 0.1312, -11.04), (-33.75, 0.1312, -12.92), (-33.75, 0.1312, -14.79), (-33.75, 0.1312, -16.67), (-33.75, 0.1312, -18.54), (-35.75, 0.1312, -7.292), (-35.75, 0.1312, -9.167), (-35.75, 0.1312, -11.04), (-35.75, 0.1312, -12.92), (-35.75, 0.1312, -14.79), (-35.75, 0.1312, -16.67), (-35.75, 0.1312, -18.54), (-33.75, 0.1312, 23.71), (-33.75, 0.1312, 21.83), (-33.75, 0.1312, 19.96), (-33.75, 0.1312, 18.08), (-33.75, 0.1312, 16.21), (-33.75, 0.1312, 14.33), (-35.75, 0.1312, 23.71), (-35.75, 0.1312, 21.83), (-35.75, 0.1312, 19.96), (-35.75, 0.1312, 18.08), (-35.75, 0.1312, 16.21), (-35.75, 0.1312, 14.33), (-28.1, 0.1312, -21.42), (-24.45, 0.1312, -21.42), (-20.81, 0.1312, -21.42), (-17.16, 0.1312, -21.42), (-13.51, 0.1312, -21.42), (-9.867, 0.1312, -21.42), (-6.219, 0.1312, -21.42), (-2.572, 0.1312, -21.42), (1.075, 0.1312, -21.42), (4.722, 0.1312, -21.42), (8.369, 0.1312, -21.42), (12.02, 0.1312, -21.42), (15.66, 0.1312, -21.42), (19.31, 0.1312, -21.42), (22.96, 0.1312, -21.42), (26.6, 0.1312, -21.42), (-28.1, 0.1312, -22.42), (-24.45, 0.1312, -22.42), (-20.81, 0.1312, -22.42), (-17.16, 0.1312, -22.42), (-13.51, 0.1312, -22.42), (-9.867, 0.1312, -22.42), (-6.219, 0.1312, -22.42), (-2.572, 0.1312, -22.42), (1.075, 0.1312, -22.42), (4.722, 0.1312, -22.42), (8.369, 0.1312, -22.42), (12.02, 0.1312, -22.42), (15.66, 0.1312, -22.42), (19.31, 0.1312, -22.42), (22.96, 0.1312, -22.42), (26.6, 0.1312, -22.42), (-28.1, 0.1312, 26.58), (-24.45, 0.1312, 26.58), (-20.81, 0.1312, 26.58), (-17.16, 0.1312, 26.58), (-13.51, 0.1312, 26.58), (-9.867, 0.1312, 26.58), (-6.219, 0.1312, 26.58), (-2.572, 0.1312, 26.58), (1.075, 0.1312, 26.58), (4.722, 0.1312, 26.58), (8.369, 0.1312, 26.58), (12.02, 0.1312, 26.58), (15.66, 0.1312, 26.58), (19.31, 0.1312, 26.58), (22.96, 0.1312, 26.58), (26.6, 0.1312, 26.58), (-28.1, 0.1312, 27.58), (-24.45, 0.1312, 27.58), (-20.81, 0.1312, 27.58), (-17.16, 0.1312, 27.58), (-13.51, 0.1312, 27.58), (-9.867, 0.1312, 27.58), (-6.219, 0.1312, 27.58), (-2.572, 0.1312, 27.58), (1.075, 0.1312, 27.58), (4.722, 0.1312, 27.58), (8.369, 0.1312, 27.58), (12.02, 0.1312, 27.58), (15.66, 0.1312, 27.58), (19.31, 0.1312, 27.58), (22.96, 0.1312, 27.58), (26.6, 0.1312, 27.58), (32.25, 0.1312, 23.16), (32.25, 0.1312, 20.74), (32.25, 0.1312, 18.32), (32.25, 0.1312, 15.9), (32.25, 0.1312, 13.48), (32.25, 0.1312, 11.06), (32.25, 0.1312, 8.636), (32.25, 0.1312, 6.215), (32.25, 0.1312, 3.793), (32.25, 0.1312, 1.372), (32.25, 0.1312, -1.049), (32.25, 0.1312, -3.47), (32.25, 0.1312, -5.891), (32.25, 0.1312, -8.312), (32.25, 0.1312, -10.73), (32.25, 0.1312, -13.15), (32.25, 0.1312, -15.57), (32.25, 0.1312, -18.0), (34.25, 0.1312, 23.16), (34.25, 0.1312, 20.74), (34.25, 0.1312, 18.32), (34.25, 0.1312, 15.9), (34.25, 0.1312, 13.48), (34.25, 0.1312, 11.06), (34.25, 0.1312, 8.636), (34.25, 0.1312, 6.215), (34.25, 0.1312, 3.793), (34.25, 0.1312, 1.372), (34.25, 0.1312, -1.049), (34.25, 0.1312, -3.47), (34.25, 0.1312, -5.891), (34.25, 0.1312, -8.312), (34.25, 0.1312, -10.73), (34.25, 0.1312, -13.15), (34.25, 0.1312, -15.57), (34.25, 0.1312, -18.0)], [], [(14, 22, 42, 39), (212, 213, 399, 398), (20, 10, 48, 50), (9, 8, 6, 7), (4, 5, 2, 3), (88, 75, 5, 4), (176, 207, 8, 9), (13, 12, 10, 11), (224, 259, 12, 13), (17, 16, 14, 15), (127, 96, 16, 17), (67, 54, 18, 19), (8, 35, 307, 287), (24, 20, 50, 51), (21, 20, 24, 25), (22, 23, 27, 26), (11, 10, 20, 21), (14, 16, 23, 22), (111, 11, 21, 143), (159, 25, 29, 175), (143, 21, 25, 159), (251, 250, 418, 419), (271, 253, 421, 439), (33, 3, 280, 305), (49, 48, 297, 302), (192, 3, 33, 208), (254, 272, 440, 422), (210, 211, 397, 396), (22, 26, 43, 42), (249, 248, 416, 417), (60, 15, 40, 74), (46, 47, 316, 317), (273, 255, 423, 441), (48, 10, 289, 297), (242, 7, 47, 260), (256, 274, 442, 424), (208, 209, 395, 394), (54, 55, 69, 68), (247, 246, 414, 415), (56, 57, 71, 70), (275, 257, 425, 443), (58, 59, 73, 72), (158, 159, 361, 360), (17, 15, 60, 61), (61, 60, 59, 62), (62, 59, 58, 63), (63, 58, 57, 64), (64, 57, 56, 65), (65, 56, 55, 66), (66, 55, 54, 67), (5, 75, 89, 38), (258, 276, 444, 426), (76, 77, 91, 90), (245, 244, 412, 413), (78, 79, 93, 92), (277, 259, 427, 445), (80, 81, 95, 94), (1, 0, 81, 82), (82, 81, 80, 83), (83, 80, 79, 84), (84, 79, 78, 85), (85, 78, 77, 86), (86, 77, 76, 87), (87, 76, 75, 88), (23, 128, 144, 27), (128, 129, 145, 144), (129, 130, 146, 145), (130, 131, 147, 146), (131, 132, 148, 147), (132, 133, 149, 148), (133, 134, 150, 149), (134, 135, 151, 150), (135, 136, 152, 151), (136, 137, 153, 152), (137, 138, 154, 153), (138, 139, 155, 154), (139, 140, 156, 155), (140, 141, 157, 156), (141, 142, 158, 157), (142, 143, 159, 158), (27, 144, 160, 31), (95, 81, 282, 308), (145, 146, 162, 161), (156, 157, 359, 358), (147, 148, 164, 163), (276, 277, 445, 444), (149, 150, 166, 165), (80, 94, 345, 339), (151, 152, 168, 167), (35, 34, 294, 307), (153, 154, 170, 169), (243, 242, 410, 411), (155, 156, 172, 171), (93, 79, 338, 344), (157, 158, 174, 173), (154, 155, 357, 356), (16, 96, 128, 23), (96, 97, 129, 128), (97, 98, 130, 129), (98, 99, 131, 130), (99, 100, 132, 131), (100, 101, 133, 132), (101, 102, 134, 133), (102, 103, 135, 134), (103, 104, 136, 135), (104, 105, 137, 136), (105, 106, 138, 137), (106, 107, 139, 138), (107, 108, 140, 139), (108, 109, 141, 140), (109, 110, 142, 141), (110, 111, 143, 142), (13, 11, 111, 112), (112, 111, 110, 113), (113, 110, 109, 114), (114, 109, 108, 115), (115, 108, 107, 116), (116, 107, 106, 117), (117, 106, 105, 118), (118, 105, 104, 119), (119, 104, 103, 120), (120, 103, 102, 121), (121, 102, 101, 122), (122, 101, 100, 123), (123, 100, 99, 124), (124, 99, 98, 125), (125, 98, 97, 126), (126, 97, 96, 127), (8, 207, 223, 35), (59, 60, 326, 325), (206, 205, 221, 222), (32, 33, 305, 306), (204, 203, 219, 220), (274, 275, 443, 442), (202, 201, 217, 218), (78, 92, 343, 337), (200, 199, 215, 216), (30, 44, 295, 296), (198, 197, 213, 214), (40, 15, 291, 313), (196, 195, 211, 212), (91, 77, 336, 342), (194, 193, 209, 210), (152, 153, 355, 354), (4, 3, 192, 191), (191, 192, 193, 190), (190, 193, 194, 189), (189, 194, 195, 188), (188, 195, 196, 187), (187, 196, 197, 186), (186, 197, 198, 185), (185, 198, 199, 184), (184, 199, 200, 183), (183, 200, 201, 182), (182, 201, 202, 181), (181, 202, 203, 180), (180, 203, 204, 179), (179, 204, 205, 178), (178, 205, 206, 177), (177, 206, 207, 176), (12, 259, 277, 49), (57, 58, 324, 323), (258, 257, 275, 276), (272, 273, 441, 440), (256, 255, 273, 274), (76, 90, 341, 335), (254, 253, 271, 272), (159, 175, 377, 361), (252, 251, 269, 270), (43, 26, 301, 314), (250, 249, 267, 268), (174, 158, 360, 376), (248, 247, 265, 266), (89, 75, 334, 340), (246, 245, 263, 264), (150, 151, 353, 352), (244, 243, 261, 262), (55, 56, 322, 321), (9, 7, 242, 241), (241, 242, 243, 240), (240, 243, 244, 239), (239, 244, 245, 238), (238, 245, 246, 237), (237, 246, 247, 236), (236, 247, 248, 235), (235, 248, 249, 234), (234, 249, 250, 233), (233, 250, 251, 232), (232, 251, 252, 231), (231, 252, 253, 230), (230, 253, 254, 229), (229, 254, 255, 228), (228, 255, 256, 227), (227, 256, 257, 226), (226, 257, 258, 225), (225, 258, 259, 224), (286, 294, 318, 317), (285, 286, 317, 316), (301, 299, 298, 296), (300, 279, 304, 303), (289, 288, 302, 297), (280, 281, 306, 305), (286, 287, 307, 294), (282, 283, 309, 308), (306, 281, 310, 315), (291, 290, 312, 313), (301, 296, 295, 314), (281, 284, 311, 310), (304, 279, 278, 319), (292, 320, 327, 293), (321, 322, 329, 328), (323, 324, 331, 330), (325, 326, 333, 332), (334, 335, 341, 340), (336, 337, 343, 342), (338, 339, 345, 344), (346, 347, 363, 362), (348, 349, 365, 364), (350, 351, 367, 366), (352, 353, 369, 368), (354, 355, 371, 370), (356, 357, 373, 372), (358, 359, 375, 374), (360, 361, 377, 376), (393, 392, 408, 409), (391, 390, 406, 407), (389, 388, 404, 405), (387, 386, 402, 403), (385, 384, 400, 401), (383, 382, 398, 399), (381, 380, 396, 397), (379, 378, 394, 395), (427, 426, 444, 445), (425, 424, 442, 443), (423, 422, 440, 441), (421, 420, 438, 439), (419, 418, 436, 437), (417, 416, 434, 435), (415, 414, 432, 433), (413, 412, 430, 431), (411, 410, 428, 429), (252, 270, 438, 420), (269, 251, 419, 437), (53, 46, 317, 318), (3, 2, 281, 280), (253, 252, 420, 421), (214, 215, 401, 400), (250, 268, 436, 418), (267, 249, 417, 435), (81, 0, 283, 282), (255, 254, 422, 423), (216, 217, 403, 402), (248, 266, 434, 416), (27, 31, 298, 299), (265, 247, 415, 433), (2, 5, 284, 281), (257, 256, 424, 425), (218, 219, 405, 404), (68, 41, 293, 327), (246, 264, 432, 414), (36, 95, 308, 309), (263, 245, 413, 431), (7, 6, 286, 285), (259, 258, 426, 427), (38, 37, 310, 311), (220, 221, 407, 406), (70, 69, 328, 329), (244, 262, 430, 412), (6, 8, 287, 286), (39, 40, 313, 312), (261, 243, 411, 429), (222, 223, 409, 408), (72, 71, 330, 331), (25, 24, 279, 300), (242, 260, 428, 410), (51, 52, 319, 278), (223, 207, 393, 409), (75, 76, 335, 334), (206, 222, 408, 392), (74, 73, 332, 333), (26, 27, 299, 301), (221, 205, 391, 407), (161, 160, 362, 363), (12, 49, 302, 288), (77, 78, 337, 336), (204, 220, 406, 390), (29, 25, 300, 303), (10, 12, 288, 289), (219, 203, 389, 405), (163, 162, 364, 365), (193, 192, 378, 379), (47, 7, 285, 316), (79, 80, 339, 338), (202, 218, 404, 388), (34, 53, 318, 294), (217, 201, 387, 403), (165, 164, 366, 367), (195, 194, 380, 381), (200, 216, 402, 386), (215, 199, 385, 401), (167, 166, 368, 369), (197, 196, 382, 383), (15, 14, 290, 291), (198, 214, 400, 384), (54, 68, 327, 320), (213, 197, 383, 399), (69, 55, 321, 328), (169, 168, 370, 371), (199, 198, 384, 385), (52, 28, 304, 319), (196, 212, 398, 382), (56, 70, 329, 322), (211, 195, 381, 397), (71, 57, 323, 330), (171, 170, 372, 373), (201, 200, 386, 387), (44, 43, 314, 295), (194, 210, 396, 380), (58, 72, 331, 324), (160, 144, 346, 362), (209, 193, 379, 395), (73, 59, 325, 332), (173, 172, 374, 375), (203, 202, 388, 389), (145, 161, 363, 347), (37, 45, 315, 310), (192, 208, 394, 378), (60, 74, 333, 326), (28, 29, 303, 304), (162, 146, 348, 364), (175, 174, 376, 377), (205, 204, 390, 391), (147, 163, 365, 349), (260, 261, 429, 428), (31, 30, 296, 298), (164, 148, 350, 366), (41, 18, 292, 293), (207, 206, 392, 393), (149, 165, 367, 351), (262, 263, 431, 430), (24, 51, 278, 279), (166, 150, 352, 368), (151, 167, 369, 353), (264, 265, 433, 432), (45, 32, 306, 315), (144, 145, 347, 346), (90, 89, 340, 341), (168, 152, 354, 370), (153, 169, 371, 355), (266, 267, 435, 434), (14, 39, 312, 290), (146, 147, 349, 348), (170, 154, 356, 372), (92, 91, 342, 343), (155, 171, 373, 357), (268, 269, 437, 436), (18, 54, 320, 292), (148, 149, 351, 350), (172, 156, 358, 374), (94, 93, 344, 345), (0, 36, 309, 283), (157, 173, 375, 359), (270, 271, 439, 438), (5, 38, 311, 284)])
me_plane_002.polygons.foreach_set('material_index', [1, 0, 1, 1, 1, 1, 1, 1, 1, 1, 1, 1, 0, 1, 1, 1, 1, 1, 1, 1, 1, 0, 0, 0, 0, 1, 0, 0, 1, 0, 1, 0, 0, 0, 1, 0, 0, 1, 0, 1, 0, 1, 0, 1, 1, 1, 1, 1, 1, 1, 1, 0, 1, 0, 1, 0, 1, 1, 1, 1, 1, 1, 1, 1, 1, 1, 1, 1, 1, 1, 1, 1, 1, 1, 1, 1, 1, 1, 1, 1, 1, 0, 1, 0, 1, 0, 1, 0, 1, 0, 1, 0, 1, 0, 1, 0, 1, 1, 1, 1, 1, 1, 1, 1, 1, 1, 1, 1, 1, 1, 1, 1, 1, 1, 1, 1, 1, 1, 1, 1, 1, 1, 1, 1, 1, 1, 1, 1, 1, 0, 1, 0, 1, 0, 1, 0, 1, 0, 1, 0, 1, 0, 1, 0, 1, 1, 1, 1, 1, 1, 1, 1, 1, 1, 1, 1, 1, 1, 1, 1, 1, 0, 1, 0, 1, 0, 1, 0, 1, 0, 1, 0, 1, 0, 1, 0, 1, 0, 1, 1, 1, 1, 1, 1, 1, 1, 1, 1, 1, 1, 1, 1, 1, 1, 1, 1, 0, 0, 0, 0, 0, 0, 0, 0, 0, 0, 0, 0, 0, 0, 0, 0, 0, 0, 0, 0, 0, 0, 0, 0, 0, 0, 0, 0, 0, 0, 0, 0, 0, 0, 0, 0, 0, 0, 0, 0, 0, 0, 0, 0, 0, 0, 0, 0, 0, 0, 0, 0, 0, 0, 0, 0, 0, 0, 0, 0, 0, 0, 0, 0, 0, 0, 0, 0, 0, 0, 0, 0, 0, 0, 0, 0, 0, 0, 0, 0, 0, 0, 0, 0, 0, 0, 0, 0, 0, 0, 0, 0, 0, 0, 0, 0, 0, 0, 0, 0, 0, 0, 0, 0, 0, 0, 0, 0, 0, 0, 0, 0, 0, 0, 0, 0, 0, 0, 0, 0, 0, 0, 0, 0, 0, 0, 0, 0, 0, 0, 0, 0, 0, 0, 0, 0, 0, 0, 0, 0, 0, 0, 0, 0, 0, 0, 0, 0, 0, 0, 0, 0, 0, 0, 0, 0, 0, 0, 0, 0, 0, 0, 0, 0, 0, 0, 0, 0])
me_plane_002.materials.append(mat_block_2)
me_plane_002.materials.append(mat_block_1)
me_plane_002.use_remesh_preserve_volume = False
me_plane_002.use_remesh_preserve_attributes = False
me_plane_002.use_mirror_vertex_groups = False
me_plane_002.update()
me_plane_001 = bpy.data.meshes.new('Plane.001')
me_plane_001.from_pydata([(-33.6, -0.03876, 10.62), (-31.6, -0.03876, 10.62), (-33.6, -0.03876, 26.62), (-31.6, -0.03876, 26.62), (-31.6, -0.03876, 25.62), (-33.6, -0.03876, 25.62), (32.4, -0.03876, 26.62), (32.4, -0.03876, 25.62), (30.4, -0.03876, 26.62), (30.4, -0.03876, 25.62), (32.4, -0.03876, -21.38), (30.4, -0.03876, -21.38), (32.4, -0.03876, -20.38), (30.4, -0.03876, -20.38), (-33.6, -0.03876, -21.38), (-33.6, -0.03876, -20.38), (-31.6, -0.03876, -21.38), (-31.6, -0.03876, -20.38), (-33.6, -0.03876, -5.382), (-31.6, -0.03876, -5.382), (-33.6, 0.06651, 10.62), (-31.6, 0.06651, 10.62), (-31.6, 0.06651, 25.62), (30.4, 0.06651, 25.62), (30.4, 0.06651, -20.38), (-31.6, 0.06651, -20.38), (-33.6, 0.06651, -5.382), (-31.6, 0.06651, -5.382), (32.4, -0.03876, -21.38), (30.4, -0.03876, -21.38), (-33.6, -0.03876, -21.38), (-31.6, -0.03876, -21.38), (32.4, -0.03876, -21.38), (30.4, -0.03876, -21.38), (-33.6, -0.03876, -21.38), (-31.6, -0.03876, -21.38), (32.4, -0.03876, -22.38), (30.4, -0.03876, -22.38), (-33.6, -0.03876, -22.38), (-31.6, -0.03876, -22.38), (32.4, 0.06651, -22.38), (30.4, 0.06651, -22.38), (-33.6, 0.06651, -22.38), (-31.6, 0.06651, -22.38), (-33.6, -0.03876, 27.62), (-31.6, -0.03876, 27.62), (32.4, -0.03876, 27.62), (30.4, -0.03876, 27.62), (-33.6, 0.06651, 27.62), (-31.6, 0.06651, 27.62), (32.4, 0.06651, 27.62), (30.4, 0.06651, 27.62), (-35.6, -0.03876, 10.62), (-35.6, -0.03876, 26.62), (-35.6, -0.03876, 25.62), (-35.6, -0.03876, -21.38), (-35.6, -0.03876, -20.38), (-35.6, -0.03876, -5.382), (-35.6, 0.06651, 10.62), (-35.6, 0.06651, 26.62), (-35.6, 0.06651, 25.62), (-35.6, 0.06651, -21.38), (-35.6, 0.06651, -20.38), (-35.6, 0.06651, -5.382), (-35.6, -0.03876, -21.38), (-35.6, 0.06651, -21.38), (-35.6, -0.03876, -21.38), (-35.6, 0.06651, -21.38), (-35.6, -0.03876, -22.38), (-35.6, 0.06651, -22.38), (-35.6, -0.03876, 27.62), (-35.6, 0.06651, 27.62), (34.4, -0.03876, 26.62), (34.4, -0.03876, 25.62), (34.4, -0.03876, -21.38), (34.4, -0.03876, -20.38), (34.4, 0.06651, 26.62), (34.4, 0.06651, 25.62), (34.4, 0.06651, -21.38), (34.4, 0.06651, -20.38), (34.4, -0.03876, -21.38), (34.4, 0.06651, -21.38), (34.4, -0.03876, -21.38), (34.4, 0.06651, -21.38), (34.4, -0.03876, -22.38), (34.4, 0.06651, -22.38), (34.4, -0.03876, 27.62), (34.4, 0.06651, 27.62), (-33.6, -0.03876, -7.257), (-33.6, -0.03876, -9.132), (-33.6, -0.03876, -11.01), (-33.6, -0.03876, -12.88), (-33.6, -0.03876, -14.76), (-33.6, -0.03876, -16.63), (-33.6, -0.03876, -18.51), (-31.6, -0.03876, -18.51), (-31.6, -0.03876, -16.63), (-31.6, -0.03876, -14.76), (-31.6, -0.03876, -12.88), (-31.6, -0.03876, -11.01), (-31.6, -0.03876, -9.132), (-31.6, -0.03876, -7.257), (-31.6, 0.06651, -18.51), (-31.6, 0.06651, -16.63), (-31.6, 0.06651, -14.76), (-31.6, 0.06651, -12.88), (-31.6, 0.06651, -11.01), (-31.6, 0.06651, -9.132), (-31.6, 0.06651, -7.257), (-35.6, -0.03876, -7.257), (-35.6, -0.03876, -9.132), (-35.6, -0.03876, -11.01), (-35.6, -0.03876, -12.88), (-35.6, -0.03876, -14.76), (-35.6, -0.03876, -16.63), (-35.6, -0.03876, -18.51), (-35.6, 0.06651, -7.257), (-35.6, 0.06651, -9.132), (-35.6, 0.06651, -11.01), (-35.6, 0.06651, -12.88), (-35.6, 0.06651, -14.76), (-35.6, 0.06651, -16.63), (-35.6, 0.06651, -18.51), (-33.6, -0.03876, 23.74), (-33.6, -0.03876, 21.87), (-33.6, -0.03876, 19.99), (-33.6, -0.03876, 18.12), (-33.6, -0.03876, 16.24), (-33.6, -0.03876, 14.37), (-33.6, -0.03876, 12.49), (-31.6, -0.03876, 12.49), (-31.6, -0.03876, 14.37), (-31.6, -0.03876, 16.24), (-31.6, -0.03876, 18.12), (-31.6, -0.03876, 19.99), (-31.6, -0.03876, 21.87), (-31.6, -0.03876, 23.74), (-31.6, 0.06651, 12.49), (-31.6, 0.06651, 14.37), (-31.6, 0.06651, 16.24), (-31.6, 0.06651, 18.12), (-31.6, 0.06651, 19.99), (-31.6, 0.06651, 21.87), (-31.6, 0.06651, 23.74), (-35.6, -0.03876, 23.74), (-35.6, -0.03876, 21.87), (-35.6, -0.03876, 19.99), (-35.6, -0.03876, 18.12), (-35.6, -0.03876, 16.24), (-35.6, -0.03876, 14.37), (-35.6, -0.03876, 12.49), (-35.6, 0.06651, 23.74), (-35.6, 0.06651, 21.87), (-35.6, 0.06651, 19.99), (-35.6, 0.06651, 18.12), (-35.6, 0.06651, 16.24), (-35.6, 0.06651, 14.37), (-35.6, 0.06651, 12.49), (-27.95, -0.03876, -21.38), (-24.31, -0.03876, -21.38), (-20.66, -0.03876, -21.38), (-17.01, -0.03876, -21.38), (-13.36, -0.03876, -21.38), (-9.718, -0.03876, -21.38), (-6.071, -0.03876, -21.38), (-2.424, -0.03876, -21.38), (1.224, -0.03876, -21.38), (4.871, -0.03876, -21.38), (8.518, -0.03876, -21.38), (12.16, -0.03876, -21.38), (15.81, -0.03876, -21.38), (19.46, -0.03876, -21.38), (23.11, -0.03876, -21.38), (26.75, -0.03876, -21.38), (26.75, -0.03876, -20.38), (23.11, -0.03876, -20.38), (19.46, -0.03876, -20.38), (15.81, -0.03876, -20.38), (12.16, -0.03876, -20.38), (8.518, -0.03876, -20.38), (4.871, -0.03876, -20.38), (1.224, -0.03876, -20.38), (-2.424, -0.03876, -20.38), (-6.071, -0.03876, -20.38), (-9.718, -0.03876, -20.38), (-13.36, -0.03876, -20.38), (-17.01, -0.03876, -20.38), (-20.66, -0.03876, -20.38), (-24.31, -0.03876, -20.38), (-27.95, -0.03876, -20.38), (26.75, 0.06651, -20.38), (23.11, 0.06651, -20.38), (19.46, 0.06651, -20.38), (15.81, 0.06651, -20.38), (12.16, 0.06651, -20.38), (8.518, 0.06651, -20.38), (4.871, 0.06651, -20.38), (1.224, 0.06651, -20.38), (-2.424, 0.06651, -20.38), (-6.071, 0.06651, -20.38), (-9.718, 0.06651, -20.38), (-13.36, 0.06651, -20.38), (-17.01, 0.06651, -20.38), (-20.66, 0.06651, -20.38), (-24.31, 0.06651, -20.38), (-27.95, 0.06651, -20.38), (-27.95, -0.03876, -21.38), (-24.31, -0.03876, -21.38), (-20.66, -0.03876, -21.38), (-17.01, -0.03876, -21.38), (-13.36, -0.03876, -21.38), (-9.718, -0.03876, -21.38), (-6.071, -0.03876, -21.38), (-2.424, -0.03876, -21.38), (1.224, -0.03876, -21.38), (4.871, -0.03876, -21.38), (8.518, -0.03876, -21.38), (12.16, -0.03876, -21.38), (15.81, -0.03876, -21.38), (19.46, -0.03876, -21.38), (23.11, -0.03876, -21.38), (26.75, -0.03876, -21.38), (-27.95, -0.03876, -21.38), (-24.31, -0.03876, -21.38), (-20.66, -0.03876, -21.38), (-17.01, -0.03876, -21.38), (-13.36, -0.03876, -21.38), (-9.718, -0.03876, -21.38), (-6.071, -0.03876, -21.38), (-2.424, -0.03876, -21.38), (1.224, -0.03876, -21.38), (4.871, -0.03876, -21.38), (8.518, -0.03876, -21.38), (12.16, -0.03876, -21.38), (15.81, -0.03876, -21.38), (19.46, -0.03876, -21.38), (23.11, -0.03876, -21.38), (26.75, -0.03876, -21.38), (-27.95, -0.03876, -22.38), (-24.31, -0.03876, -22.38), (-20.66, -0.03876, -22.38), (-17.01, -0.03876, -22.38), (-13.36, -0.03876, -22.38), (-9.718, -0.03876, -22.38), (-6.071, -0.03876, -22.38), (-2.424, -0.03876, -22.38), (1.224, -0.03876, -22.38), (4.871, -0.03876, -22.38), (8.518, -0.03876, -22.38), (12.16, -0.03876, -22.38), (15.81, -0.03876, -22.38), (19.46, -0.03876, -22.38), (23.11, -0.03876, -22.38), (26.75, -0.03876, -22.38), (-27.95, 0.06651, -22.38), (-24.31, 0.06651, -22.38), (-20.66, 0.06651, -22.38), (-17.01, 0.06651, -22.38), (-13.36, 0.06651, -22.38), (-9.718, 0.06651, -22.38), (-6.071, 0.06651, -22.38), (-2.424, 0.06651, -22.38), (1.224, 0.06651, -22.38), (4.871, 0.06651, -22.38), (8.518, 0.06651, -22.38), (12.16, 0.06651, -22.38), (15.81, 0.06651, -22.38), (19.46, 0.06651, -22.38), (23.11, 0.06651, -22.38), (26.75, 0.06651, -22.38), (26.75, -0.03876, 25.62), (23.11, -0.03876, 25.62), (19.46, -0.03876, 25.62), (15.81, -0.03876, 25.62), (12.16, -0.03876, 25.62), (8.518, -0.03876, 25.62), (4.871, -0.03876, 25.62), (1.224, -0.03876, 25.62), (-2.424, -0.03876, 25.62), (-6.071, -0.03876, 25.62), (-9.718, -0.03876, 25.62), (-13.36, -0.03876, 25.62), (-17.01, -0.03876, 25.62), (-20.66, -0.03876, 25.62), (-24.31, -0.03876, 25.62), (-27.95, -0.03876, 25.62), (-27.95, -0.03876, 26.62), (-24.31, -0.03876, 26.62), (-20.66, -0.03876, 26.62), (-17.01, -0.03876, 26.62), (-13.36, -0.03876, 26.62), (-9.718, -0.03876, 26.62), (-6.071, -0.03876, 26.62), (-2.424, -0.03876, 26.62), (1.224, -0.03876, 26.62), (4.871, -0.03876, 26.62), (8.518, -0.03876, 26.62), (12.16, -0.03876, 26.62), (15.81, -0.03876, 26.62), (19.46, -0.03876, 26.62), (23.11, -0.03876, 26.62), (26.75, -0.03876, 26.62), (26.75, 0.06651, 25.62), (23.11, 0.06651, 25.62), (19.46, 0.06651, 25.62), (15.81, 0.06651, 25.62), (12.16, 0.06651, 25.62), (8.518, 0.06651, 25.62), (4.871, 0.06651, 25.62), (1.224, 0.06651, 25.62), (-2.424, 0.06651, 25.62), (-6.071, 0.06651, 25.62), (-9.718, 0.06651, 25.62), (-13.36, 0.06651, 25.62), (-17.01, 0.06651, 25.62), (-20.66, 0.06651, 25.62), (-24.31, 0.06651, 25.62), (-27.95, 0.06651, 25.62), (-27.95, -0.03876, 27.62), (-24.31, -0.03876, 27.62), (-20.66, -0.03876, 27.62), (-17.01, -0.03876, 27.62), (-13.36, -0.03876, 27.62), (-9.718, -0.03876, 27.62), (-6.071, -0.03876, 27.62), (-2.424, -0.03876, 27.62), (1.224, -0.03876, 27.62), (4.871, -0.03876, 27.62), (8.518, -0.03876, 27.62), (12.16, -0.03876, 27.62), (15.81, -0.03876, 27.62), (19.46, -0.03876, 27.62), (23.11, -0.03876, 27.62), (26.75, -0.03876, 27.62), (-27.95, 0.06651, 27.62), (-24.31, 0.06651, 27.62), (-20.66, 0.06651, 27.62), (-17.01, 0.06651, 27.62), (-13.36, 0.06651, 27.62), (-9.718, 0.06651, 27.62), (-6.071, 0.06651, 27.62), (-2.424, 0.06651, 27.62), (1.224, 0.06651, 27.62), (4.871, 0.06651, 27.62), (8.518, 0.06651, 27.62), (12.16, 0.06651, 27.62), (15.81, 0.06651, 27.62), (19.46, 0.06651, 27.62), (23.11, 0.06651, 27.62), (26.75, 0.06651, 27.62), (30.4, -0.03876, -17.96), (30.4, -0.03876, -15.54), (30.4, -0.03876, -13.12), (30.4, -0.03876, -10.7), (30.4, -0.03876, -8.277), (30.4, -0.03876, -5.856), (30.4, -0.03876, -3.434), (30.4, -0.03876, -1.013), (30.4, -0.03876, 1.408), (30.4, -0.03876, 3.829), (30.4, -0.03876, 6.25), (30.4, -0.03876, 8.671), (30.4, -0.03876, 11.09), (30.4, -0.03876, 13.51), (30.4, -0.03876, 15.93), (30.4, -0.03876, 18.36), (30.4, -0.03876, 20.78), (30.4, -0.03876, 23.2), (32.4, -0.03876, 23.2), (32.4, -0.03876, 20.78), (32.4, -0.03876, 18.36), (32.4, -0.03876, 15.93), (32.4, -0.03876, 13.51), (32.4, -0.03876, 11.09), (32.4, -0.03876, 8.671), (32.4, -0.03876, 6.25), (32.4, -0.03876, 3.829), (32.4, -0.03876, 1.408), (32.4, -0.03876, -1.013), (32.4, -0.03876, -3.434), (32.4, -0.03876, -5.856), (32.4, -0.03876, -8.277), (32.4, -0.03876, -10.7), (32.4, -0.03876, -13.12), (32.4, -0.03876, -15.54), (32.4, -0.03876, -17.96), (30.4, 0.06651, -17.96), (30.4, 0.06651, -15.54), (30.4, 0.06651, -13.12), (30.4, 0.06651, -10.7), (30.4, 0.06651, -8.277), (30.4, 0.06651, -5.856), (30.4, 0.06651, -3.434), (30.4, 0.06651, -1.013), (30.4, 0.06651, 1.408), (30.4, 0.06651, 3.829), (30.4, 0.06651, 6.25), (30.4, 0.06651, 8.671), (30.4, 0.06651, 11.09), (30.4, 0.06651, 13.51), (30.4, 0.06651, 15.93), (30.4, 0.06651, 18.36), (30.4, 0.06651, 20.78), (30.4, 0.06651, 23.2), (34.4, -0.03876, 23.2), (34.4, -0.03876, 20.78), (34.4, -0.03876, 18.36), (34.4, -0.03876, 15.93), (34.4, -0.03876, 13.51), (34.4, -0.03876, 11.09), (34.4, -0.03876, 8.671), (34.4, -0.03876, 6.25), (34.4, -0.03876, 3.829), (34.4, -0.03876, 1.408), (34.4, -0.03876, -1.013), (34.4, -0.03876, -3.434), (34.4, -0.03876, -5.856), (34.4, -0.03876, -8.277), (34.4, -0.03876, -10.7), (34.4, -0.03876, -13.12), (34.4, -0.03876, -15.54), (34.4, -0.03876, -17.96), (34.4, 0.06651, 23.2), (34.4, 0.06651, 20.78), (34.4, 0.06651, 18.36), (34.4, 0.06651, 15.93), (34.4, 0.06651, 13.51), (34.4, 0.06651, 11.09), (34.4, 0.06651, 8.671), (34.4, 0.06651, 6.25), (34.4, 0.06651, 3.829), (34.4, 0.06651, 1.408), (34.4, 0.06651, -1.013), (34.4, 0.06651, -3.434), (34.4, 0.06651, -5.856), (34.4, 0.06651, -8.277), (34.4, 0.06651, -10.7), (34.4, 0.06651, -13.12), (34.4, 0.06651, -15.54), (34.4, 0.06651, -17.96)], [], [(1, 0, 20, 21), (285, 4, 22, 317), (174, 13, 24, 190), (18, 19, 27, 26), (8, 6, 46, 47), (95, 17, 25, 102), (44, 48, 71, 70), (130, 1, 21, 137), (10, 11, 29, 28), (301, 8, 47, 333), (367, 9, 23, 403), (385, 12, 75, 421), (38, 34, 66, 68), (16, 14, 30, 31), (14, 15, 56, 55), (206, 31, 35, 222), (30, 14, 55, 64), (158, 16, 31, 206), (32, 33, 37, 36), (35, 34, 38, 39), (18, 26, 63, 57), (10, 28, 80, 74), (31, 30, 34, 35), (28, 29, 33, 32), (39, 38, 42, 43), (238, 39, 43, 254), (36, 37, 41, 40), (222, 35, 39, 238), (2, 44, 70, 53), (47, 46, 50, 51), (333, 47, 51, 349), (44, 45, 49, 48), (2, 3, 45, 44), (42, 38, 68, 69), (55, 56, 62, 61), (144, 54, 60, 151), (109, 57, 63, 116), (54, 53, 59, 60), (55, 61, 65, 64), (64, 65, 67, 66), (66, 67, 69, 68), (59, 53, 70, 71), (123, 5, 54, 144), (34, 30, 64, 66), (20, 0, 52, 58), (88, 18, 57, 109), (5, 2, 53, 54), (78, 74, 80, 81), (421, 75, 79, 439), (75, 74, 78, 79), (72, 73, 77, 76), (72, 76, 87, 86), (81, 80, 82, 83), (83, 82, 84, 85), (50, 46, 86, 87), (12, 10, 74, 75), (32, 36, 84, 82), (6, 7, 73, 72), (28, 32, 82, 80), (36, 40, 85, 84), (46, 6, 72, 86), (15, 94, 115, 56), (94, 93, 114, 115), (93, 92, 113, 114), (92, 91, 112, 113), (91, 90, 111, 112), (90, 89, 110, 111), (89, 88, 109, 110), (56, 115, 122, 62), (115, 114, 121, 122), (114, 113, 120, 121), (113, 112, 119, 120), (112, 111, 118, 119), (111, 110, 117, 118), (110, 109, 116, 117), (19, 101, 108, 27), (101, 100, 107, 108), (100, 99, 106, 107), (99, 98, 105, 106), (98, 97, 104, 105), (97, 96, 103, 104), (96, 95, 102, 103), (0, 129, 150, 52), (129, 128, 149, 150), (128, 127, 148, 149), (127, 126, 147, 148), (126, 125, 146, 147), (125, 124, 145, 146), (124, 123, 144, 145), (52, 150, 157, 58), (150, 149, 156, 157), (149, 148, 155, 156), (148, 147, 154, 155), (147, 146, 153, 154), (146, 145, 152, 153), (145, 144, 151, 152), (4, 136, 143, 22), (136, 135, 142, 143), (135, 134, 141, 142), (134, 133, 140, 141), (133, 132, 139, 140), (132, 131, 138, 139), (131, 130, 137, 138), (33, 237, 253, 37), (237, 236, 252, 253), (236, 235, 251, 252), (235, 234, 250, 251), (234, 233, 249, 250), (233, 232, 248, 249), (232, 231, 247, 248), (231, 230, 246, 247), (230, 229, 245, 246), (229, 228, 244, 245), (228, 227, 243, 244), (227, 226, 242, 243), (226, 225, 241, 242), (225, 224, 240, 241), (224, 223, 239, 240), (223, 222, 238, 239), (37, 253, 269, 41), (253, 252, 268, 269), (252, 251, 267, 268), (251, 250, 266, 267), (250, 249, 265, 266), (249, 248, 264, 265), (248, 247, 263, 264), (247, 246, 262, 263), (246, 245, 261, 262), (245, 244, 260, 261), (244, 243, 259, 260), (243, 242, 258, 259), (242, 241, 257, 258), (241, 240, 256, 257), (240, 239, 255, 256), (239, 238, 254, 255), (11, 173, 221, 29), (173, 172, 220, 221), (172, 171, 219, 220), (171, 170, 218, 219), (170, 169, 217, 218), (169, 168, 216, 217), (168, 167, 215, 216), (167, 166, 214, 215), (166, 165, 213, 214), (165, 164, 212, 213), (164, 163, 211, 212), (163, 162, 210, 211), (162, 161, 209, 210), (161, 160, 208, 209), (160, 159, 207, 208), (159, 158, 206, 207), (29, 221, 237, 33), (221, 220, 236, 237), (220, 219, 235, 236), (219, 218, 234, 235), (218, 217, 233, 234), (217, 216, 232, 233), (216, 215, 231, 232), (215, 214, 230, 231), (214, 213, 229, 230), (213, 212, 228, 229), (212, 211, 227, 228), (211, 210, 226, 227), (210, 209, 225, 226), (209, 208, 224, 225), (208, 207, 223, 224), (207, 206, 222, 223), (17, 189, 205, 25), (189, 188, 204, 205), (188, 187, 203, 204), (187, 186, 202, 203), (186, 185, 201, 202), (185, 184, 200, 201), (184, 183, 199, 200), (183, 182, 198, 199), (182, 181, 197, 198), (181, 180, 196, 197), (180, 179, 195, 196), (179, 178, 194, 195), (178, 177, 193, 194), (177, 176, 192, 193), (176, 175, 191, 192), (175, 174, 190, 191), (45, 318, 334, 49), (318, 319, 335, 334), (319, 320, 336, 335), (320, 321, 337, 336), (321, 322, 338, 337), (322, 323, 339, 338), (323, 324, 340, 339), (324, 325, 341, 340), (325, 326, 342, 341), (326, 327, 343, 342), (327, 328, 344, 343), (328, 329, 345, 344), (329, 330, 346, 345), (330, 331, 347, 346), (331, 332, 348, 347), (332, 333, 349, 348), (3, 286, 318, 45), (286, 287, 319, 318), (287, 288, 320, 319), (288, 289, 321, 320), (289, 290, 322, 321), (290, 291, 323, 322), (291, 292, 324, 323), (292, 293, 325, 324), (293, 294, 326, 325), (294, 295, 327, 326), (295, 296, 328, 327), (296, 297, 329, 328), (297, 298, 330, 329), (298, 299, 331, 330), (299, 300, 332, 331), (300, 301, 333, 332), (9, 270, 302, 23), (270, 271, 303, 302), (271, 272, 304, 303), (272, 273, 305, 304), (273, 274, 306, 305), (274, 275, 307, 306), (275, 276, 308, 307), (276, 277, 309, 308), (277, 278, 310, 309), (278, 279, 311, 310), (279, 280, 312, 311), (280, 281, 313, 312), (281, 282, 314, 313), (282, 283, 315, 314), (283, 284, 316, 315), (284, 285, 317, 316), (73, 404, 422, 77), (404, 405, 423, 422), (405, 406, 424, 423), (406, 407, 425, 424), (407, 408, 426, 425), (408, 409, 427, 426), (409, 410, 428, 427), (410, 411, 429, 428), (411, 412, 430, 429), (412, 413, 431, 430), (413, 414, 432, 431), (414, 415, 433, 432), (415, 416, 434, 433), (416, 417, 435, 434), (417, 418, 436, 435), (418, 419, 437, 436), (419, 420, 438, 437), (420, 421, 439, 438), (7, 368, 404, 73), (368, 369, 405, 404), (369, 370, 406, 405), (370, 371, 407, 406), (371, 372, 408, 407), (372, 373, 409, 408), (373, 374, 410, 409), (374, 375, 411, 410), (375, 376, 412, 411), (376, 377, 413, 412), (377, 378, 414, 413), (378, 379, 415, 414), (379, 380, 416, 415), (380, 381, 417, 416), (381, 382, 418, 417), (382, 383, 419, 418), (383, 384, 420, 419), (384, 385, 421, 420), (13, 350, 386, 24), (350, 351, 387, 386), (351, 352, 388, 387), (352, 353, 389, 388), (353, 354, 390, 389), (354, 355, 391, 390), (355, 356, 392, 391), (356, 357, 393, 392), (357, 358, 394, 393), (358, 359, 395, 394), (359, 360, 396, 395), (360, 361, 397, 396), (361, 362, 398, 397), (362, 363, 399, 398), (363, 364, 400, 399), (364, 365, 401, 400), (365, 366, 402, 401), (366, 367, 403, 402)])
me_plane_001.materials.append(mat_catwalk)
me_plane_001.use_remesh_preserve_volume = False
me_plane_001.use_remesh_preserve_attributes = False
me_plane_001.use_mirror_vertex_groups = False
me_plane_001.update()
me_plane = bpy.data.meshes.new('Plane')
me_plane.from_pydata([(-26.6, -1.0, 8.0), (-24.6, -1.0, 8.0), (-26.6, 1.0, 8.0), (-24.6, 1.0, 8.0), (-26.6, -1.0, 24.0), (-24.6, -1.0, 24.0), (-26.6, 1.0, 24.0), (-24.6, 1.0, 24.0), (-24.6, 1.0, 23.0), (-24.6, -1.0, 23.0), (-26.6, -1.0, 23.0), (-26.6, 1.0, 23.0), (39.4, -1.0, 24.0), (39.4, 1.0, 24.0), (39.4, 1.0, 23.0), (39.4, -1.0, 23.0), (37.4, 1.0, 24.0), (37.4, 1.0, 23.0), (37.4, -1.0, 23.0), (37.4, -1.0, 24.0), (39.4, 1.0, -24.0), (39.4, -1.0, -24.0), (37.4, 1.0, -24.0), (37.4, -1.0, -24.0), (37.4, -1.0, -23.0), (39.4, -1.0, -23.0), (39.4, 1.0, -23.0), (37.4, 1.0, -23.0), (-26.6, 1.0, -24.0), (-26.6, -1.0, -24.0), (-26.6, -1.0, -23.0), (-26.6, 1.0, -23.0), (-24.6, -1.0, -24.0), (-24.6, 1.0, -24.0), (-24.6, 1.0, -23.0), (-24.6, -1.0, -23.0), (-26.6, -1.0, -8.0), (-26.6, 1.0, -8.0), (-24.6, 1.0, -8.0), (-24.6, -1.0, -8.0)], [], [(11, 10, 4, 6), (10, 9, 5, 4), (0, 1, 9, 10), (2, 0, 10, 11), (1, 3, 8, 9), (15, 14, 13, 12), (25, 24, 23, 21), (16, 19, 12, 13), (19, 18, 15, 12), (5, 9, 18, 19), (7, 5, 19, 16), (9, 8, 17, 18), (23, 22, 20, 21), (26, 25, 21, 20), (33, 32, 29, 28), (18, 17, 27, 24), (14, 15, 25, 26), (15, 18, 24, 25), (30, 31, 28, 29), (30, 35, 39, 36), (32, 35, 30, 29), (23, 24, 35, 32), (24, 27, 34, 35), (22, 23, 32, 33), (39, 38, 37, 36), (31, 30, 36, 37), (35, 34, 38, 39), (2, 3, 1, 0), (6, 4, 5, 7)])
me_plane.polygons.foreach_set('material_index', [0, 0, 0, 4, 4, 0, 0, 0, 0, 0, 3, 3, 0, 0, 0, 4, 4, 0, 0, 0, 0, 0, 3, 3, 0, 4, 4, 0, 0])
me_plane.materials.append(None)
me_plane.materials.append(None)
me_plane.materials.append(None)
me_plane.materials.append(mat_wall_2)
me_plane.materials.append(mat_wall_1)
me_plane.use_remesh_preserve_volume = False
me_plane.use_remesh_preserve_attributes = False
me_plane.use_mirror_vertex_groups = False
me_plane.update()

# ---- objects
ob_hemi = bpy.data.objects.new('Hemi', light_hemi)
ob_camera = bpy.data.objects.new('Camera', cam_camera_001)
ob_ground = bpy.data.objects.new('Ground', me_plane_007)
ob_gatehouse_cornice_blocks = bpy.data.objects.new('Gatehouse Cornice Blocks', me_cube)
ob_gatehouse_base_right = bpy.data.objects.new('Gatehouse Base Right', me_plane_006)
ob_gatehouse_base_left = bpy.data.objects.new('Gatehouse Base Left', me_plane_006)
ob_gatehouse = bpy.data.objects.new('Gatehouse', me_circle)
ob_tower_4_cornice_block = bpy.data.objects.new('Tower 4 Cornice Block', me_plane_004)
ob_tower_3_cornice_block = bpy.data.objects.new('Tower 3 Cornice Block', me_plane_004)
ob_tower_2_cornice_block = bpy.data.objects.new('Tower 2 Cornice Block', me_plane_004)
ob_tower_4 = bpy.data.objects.new('Tower 4', me_plane_003)
ob_tower_3 = bpy.data.objects.new('Tower 3', me_plane_003)
ob_tower_2 = bpy.data.objects.new('Tower 2', me_plane_003)
ob_tower_1_cornice_block = bpy.data.objects.new('Tower 1 Cornice Block', me_plane_004)
ob_tower_1 = bpy.data.objects.new('Tower 1', me_plane_003)
ob_cornice_blocks = bpy.data.objects.new('Cornice Blocks', me_plane_002)
ob_catwalk = bpy.data.objects.new('Catwalk', me_plane_001)
ob_castle_walls = bpy.data.objects.new('Castle Walls', me_plane)
ob_lamp = bpy.data.objects.new('Lamp', light_lamp)

# ---- transforms, parenting, visibility, modifiers, constraints
ob_hemi.location = (60.17, -15.56, 45.05)
ob_hemi.rotation_euler = (-1.429e-08, 0.7878, -3.439e-08)
ob_hemi.lineart.crease_threshold = 0.0
ob_camera.location = (-28.5, 85.0, 99.48)
ob_camera.rotation_euler = (0.7854, 0.0, 3.491)
ob_camera.lineart.crease_threshold = 0.0
ob_ground.location = (0.0, 0.0, 0.1)
ob_ground.scale = (50.0, 50.0, 1.0)
ob_ground.lineart.crease_threshold = 0.0
ob_gatehouse_cornice_blocks.location = (-8.824, -15.08, 10.43)
ob_gatehouse_cornice_blocks.scale = (0.5, 0.5, 0.5)
ob_gatehouse_cornice_blocks.lineart.crease_threshold = 0.0
_m = ob_gatehouse_cornice_blocks.modifiers.new('Array', 'ARRAY')
_m.count = 10
_m.use_constant_offset = True
_m.constant_offset_displace = (2.22, 0.0, 0.0)
ob_gatehouse_base_right.location = (10.73, -15.56, -0.1282)
ob_gatehouse_base_right.scale = (-1.0, 1.0, 1.0)
ob_gatehouse_base_right.lineart.crease_threshold = 0.0
ob_gatehouse_base_left.location = (-9.335, -15.56, -0.1282)
ob_gatehouse_base_left.lineart.crease_threshold = 0.0
ob_gatehouse.location = (0.6652, -15.56, 4.872)
ob_gatehouse.rotation_euler = (1.571, 0.0, 0.0)
ob_gatehouse.scale = (3.0, 3.0, 1.0)
ob_gatehouse.lineart.crease_threshold = 0.0
ob_tower_4_cornice_block.location = (-23.3, -13.24, 16.61)
ob_tower_4_cornice_block.scale = (3.249, 3.249, 3.249)
ob_tower_4_cornice_block.lineart.crease_threshold = 0.0
ob_tower_3_cornice_block.location = (24.6, -13.24, 16.61)
ob_tower_3_cornice_block.scale = (3.249, 3.249, 3.249)
ob_tower_3_cornice_block.lineart.crease_threshold = 0.0
ob_tower_2_cornice_block.location = (-23.28, 19.7, 16.61)
ob_tower_2_cornice_block.scale = (3.249, 3.249, 3.249)
ob_tower_2_cornice_block.lineart.crease_threshold = 0.0
ob_tower_4.location = (-23.16, -13.19, 8.148)
ob_tower_4.scale = (3.0, 3.0, 1.0)
ob_tower_4.lineart.crease_threshold = 0.0
ob_tower_3.location = (24.61, -13.31, 8.148)
ob_tower_3.scale = (3.0, 3.0, 1.0)
ob_tower_3.lineart.crease_threshold = 0.0
ob_tower_2.location = (-23.36, 19.67, 8.148)
ob_tower_2.scale = (3.0, 3.0, 1.0)
ob_tower_2.lineart.crease_threshold = 0.0
ob_tower_1_cornice_block.location = (24.72, 19.58, 16.61)
ob_tower_1_cornice_block.scale = (3.249, 3.249, 3.249)
ob_tower_1_cornice_block.lineart.crease_threshold = 0.0
ob_tower_1.location = (24.72, 19.58, 8.148)
ob_tower_1.scale = (3.0, 3.0, 1.0)
ob_tower_1.lineart.crease_threshold = 0.0
ob_cornice_blocks.location = (-1.918, 3.574, 10.5)
ob_cornice_blocks.rotation_euler = (1.571, 0.0, 1.571)
ob_cornice_blocks.scale = (0.5, 4.75, 1.0)
ob_cornice_blocks.lineart.crease_threshold = 0.0
ob_catwalk.location = (-1.953, 3.5, 9.806)
ob_catwalk.rotation_euler = (1.571, 0.0, 1.571)
ob_catwalk.scale = (0.5, 4.75, 1.0)
ob_catwalk.lineart.crease_threshold = 0.0
ob_castle_walls.location = (0.6652, 0.0, 4.872)
ob_castle_walls.rotation_euler = (1.571, 0.0, 1.571)
ob_castle_walls.scale = (0.5, 4.75, 1.0)
ob_castle_walls.lineart.crease_threshold = 0.0
ob_lamp.location = (-49.58, 1.005, 45.23)
ob_lamp.rotation_euler = (-0.7943, 0.3002, 1.555)
ob_lamp.lock_rotations_4d = False
ob_lamp.empty_display_type = 'ARROWS'
ob_lamp.color = (0.0, 0.0, 0.0, 0.0)
ob_lamp.lineart.crease_threshold = 0.0

# ---- collection membership
col_collection_1.objects.link(ob_hemi)
col_collection_1.objects.link(ob_camera)
col_collection_1.objects.link(ob_ground)
col_collection_1.objects.link(ob_gatehouse_cornice_blocks)
col_collection_1.objects.link(ob_gatehouse_base_right)
col_collection_1.objects.link(ob_gatehouse_base_left)
col_collection_1.objects.link(ob_gatehouse)
col_collection_1.objects.link(ob_tower_4_cornice_block)
col_collection_1.objects.link(ob_tower_3_cornice_block)
col_collection_1.objects.link(ob_tower_2_cornice_block)
col_collection_1.objects.link(ob_tower_4)
col_collection_1.objects.link(ob_tower_3)
col_collection_1.objects.link(ob_tower_2)
col_collection_1.objects.link(ob_tower_1_cornice_block)
col_collection_1.objects.link(ob_tower_1)
col_collection_1.objects.link(ob_cornice_blocks)
col_collection_1.objects.link(ob_catwalk)
col_collection_1.objects.link(ob_castle_walls)
col_collection_1.objects.link(ob_lamp)

# ---- scene / render settings (as saved in the file)
scene.camera = ob_camera
scene.frame_start = 1; scene.frame_end = 250; scene.frame_set(0)
scene.render.engine = 'BLENDER_EEVEE_NEXT'
scene.render.resolution_percentage = 50
scene.render.dither_intensity = 0.0
scene.cycles.use_denoising = False
scene.cycles.samples = 128
scene.cycles.sampling_pattern = 'TABULATED_SOBOL'
scene.cycles.light_sampling_threshold = 0.0
scene.cycles.use_adaptive_sampling = False
scene.cycles.use_light_tree = False
scene.cycles.blur_glossy = 0.0
scene.cycles.sample_clamp_indirect = 0.0
scene.view_settings.view_transform = 'Standard'
bpy.context.view_layer.update()
